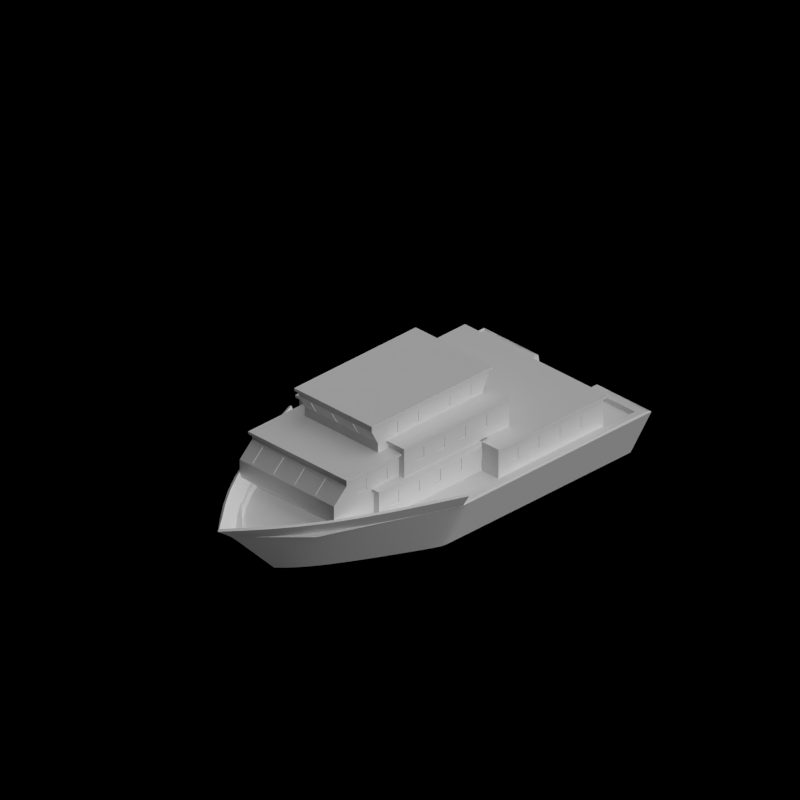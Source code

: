# Source: ships_toyland.blend  (saved by Blender 2.63.0; exported with 4.5.12 LTS)
import bpy
from mathutils import Matrix  # noqa: F401  (used for matrix-valued properties, if any)

bpy.ops.wm.read_factory_settings(use_empty=True)
scene = bpy.context.scene
scene.name = 'Scene'

# ---- collections
col_collection_1 = bpy.data.collections.new('Collection 1'); scene.collection.children.link(col_collection_1)
col_collection_2 = bpy.data.collections.new('Collection 2'); scene.collection.children.link(col_collection_2)

# ---- materials (node trees are filled in below, after node groups)
mat_toyland_black = bpy.data.materials.new('Toyland_Black')
mat_toyland_red = bpy.data.materials.new('Toyland_Red')
mat_toyland_cc = bpy.data.materials.new('Toyland_CC')
mat_toyland_greylight = bpy.data.materials.new('Toyland_GreyLight')
mat_paint_red = bpy.data.materials.new('Paint_Red')

# ---- material node trees

# ---- world
world_world = bpy.data.worlds.new('World'); scene.world = world_world
world_world.color = (0.0, 0.0, 0.0)
world_world.use_sun_shadow = False
world_world.sun_shadow_jitter_overblur = 0.0
world_world.cycles.sampling_method = 'MANUAL'
world_world.cycles.sample_map_resolution = 256
world_world.light_settings.ao_factor = 0.5

# ---- cameras
cam_camera = bpy.data.cameras.new('Camera')
cam_camera.type = 'ORTHO'
cam_camera.clip_end = 100.0
cam_camera.lens = 35.0
cam_camera.sensor_width = 32.0
cam_camera.sensor_height = 18.0
cam_camera.ortho_scale = 2.7
cam_camera.dof.focus_distance = 0.0
cam_camera.dof.aperture_fstop = 128.0

# ---- lights
light_lamp = bpy.data.lights.new('Lamp', 'SUN')
light_lamp.transmission_factor = 0.0
light_lamp.cutoff_distance = 30.0
light_lamp.use_shadow = False
light_lamp.angle = 1.571
light_lamp.energy = 1.0
light_lamp.shadow_buffer_clip_start = 1.001
light_lamp.shadow_soft_size = 1.0
light_lamp.shadow_cascade_max_distance = 1000.0
light_lamp.cycles.use_multiple_importance_sampling = False
light_lamp_001 = bpy.data.lights.new('Lamp.001', 'SUN')
light_lamp_001.transmission_factor = 0.0
light_lamp_001.cutoff_distance = 30.0
light_lamp_001.angle = 1.571
light_lamp_001.energy = 1.0
light_lamp_001.shadow_buffer_clip_start = 1.001
light_lamp_001.shadow_soft_size = 1.0
light_lamp_001.shadow_cascade_max_distance = 1000.0
light_lamp_001.cycles.use_multiple_importance_sampling = False

# ---- meshes
me_cube_012 = bpy.data.meshes.new('Cube.012')
me_cube_012.from_pydata([(0.28, 1.0, 1.28), (2.98e-08, 1.0, 1.28), (0.4, 1.0, 0.72), (0.4, -1.0, 0.72), (0.08, 1.0, 1.28), (0.4, 1.0, 1.28), (0.4, -1.0, 1.28), (0.28, -1.0, 1.28), (0.08, -1.0, 1.28), (2.98e-08, -1.0, 1.28), (0.4, 0.4, 0.72), (0.4, 0.2, 0.72), (0.4, 4.53e-08, 0.72), (0.4, -0.2, 0.72), (0.4, -0.6, 1.28), (0.4, -0.4, 1.28), (0.4, -0.2, 1.28), (0.4, 4.53e-08, 1.28), (0.28, -1.0, 0.72), (0.08, -1.0, 0.72), (2.98e-08, -1.0, 0.72), (0.4, -0.4, 0.72), (0.4, -0.6, 0.72), (0.4, -0.8, 0.72), (0.4, -0.8, 1.28), (0.4, 0.2, 1.28), (0.4, 0.4, 1.28), (0.4, 0.6, 1.28), (0.4, 0.8, 1.28), (0.28, 1.0, 0.72), (0.08, 1.0, 0.72), (2.98e-08, 1.0, 0.72), (0.4, 0.8, 0.72), (0.4, 0.6, 0.72), (0.28, 0.8, 0.72), (0.28, 0.6, 0.72), (0.28, 0.4, 0.72), (0.28, 0.2, 0.72), (0.28, 3.926e-08, 0.72), (0.28, -0.2, 0.72), (0.28, -0.4, 0.72), (0.28, -0.6, 0.72), (0.28, -0.8, 0.72), (2.98e-08, 0.8, 0.72), (2.98e-08, 0.6, 0.72), (2.98e-08, 0.4, 0.72), (2.98e-08, 0.2, 0.72), (2.98e-08, 3.02e-08, 0.72), (2.98e-08, -0.2, 0.72), (2.98e-08, -0.4, 0.72), (2.98e-08, -0.6, 0.72), (2.98e-08, -0.8, 0.72), (0.08, 0.8, 0.72), (0.08, 0.6, 0.72), (0.08, 0.4, 0.72), (0.08, 0.2, 0.72), (0.08, 3.926e-08, 0.72), (0.08, -0.2, 0.72), (0.08, -0.4, 0.72), (0.08, -0.6, 0.72), (0.08, -0.8, 0.72), (0.4, 1.0, 0.98), (0.4, -1.0, 0.98), (0.28, 1.0, 0.98), (2.98e-08, 1.0, 0.98), (0.08, 1.0, 0.98), (0.08, -1.0, 0.98), (0.28, -1.0, 0.98), (2.98e-08, -1.0, 0.98), (0.4, 0.8, 0.98), (0.4, 0.6, 0.98), (0.4, 0.4, 0.98), (0.4, 0.2, 0.98), (0.4, 4.53e-08, 0.98), (0.4, -0.2, 0.98), (0.4, -0.4, 0.98), (0.4, -0.6, 0.98), (0.4, -0.8, 0.98), (2.98e-08, -1.0, 1.2), (0.28, -1.0, 1.2), (0.08, -1.0, 1.2), (0.4, -0.6, 1.2), (0.4, -0.4, 1.2), (0.4, -0.2, 1.2), (0.4, 4.53e-08, 1.2), (0.4, 0.2, 1.2), (0.4, 0.4, 1.2), (0.4, 0.6, 1.2), (0.4, 0.8, 1.2), (0.4, -1.0, 1.2), (0.4, 1.0, 1.2), (0.4, -0.8, 1.2), (0.08, 1.0, 1.2), (2.98e-08, 1.0, 1.2), (0.28, 1.0, 1.2), (0.26, 1.0, 1.002), (0.1, 1.0, 1.002), (0.1, -1.0, 1.002), (0.26, -1.0, 1.002), (0.4, 0.58, 1.002), (0.4, 0.42, 1.002), (0.4, 0.18, 1.002), (0.4, 0.02, 1.002), (0.4, -0.22, 1.002), (0.4, -0.38, 1.002), (0.4, -0.62, 1.002), (0.4, -0.78, 1.002), (0.26, -1.0, 1.178), (0.1, -1.0, 1.178), (0.4, -0.62, 1.178), (0.4, -0.38, 1.178), (0.4, -0.22, 1.178), (0.4, 0.02, 1.178), (0.4, 0.18, 1.178), (0.4, 0.42, 1.178), (0.4, 0.58, 1.178), (0.4, -0.78, 1.178), (0.1, 1.0, 1.178), (0.26, 1.0, 1.178), (0.1, -0.992, 1.002), (0.26, -0.992, 1.002), (0.26, -0.992, 1.178), (0.1, -0.992, 1.178), (0.392, 0.58, 1.002), (0.392, 0.42, 1.002), (0.392, 0.18, 1.002), (0.392, 0.02, 1.002), (0.392, -0.22, 1.002), (0.392, -0.38, 1.002), (0.392, -0.62, 1.002), (0.392, -0.78, 1.002), (0.392, -0.62, 1.178), (0.392, -0.38, 1.178), (0.392, -0.22, 1.178), (0.392, 0.02, 1.178), (0.392, 0.18, 1.178), (0.392, 0.42, 1.178), (0.392, 0.58, 1.178), (0.392, -0.78, 1.178), (0.26, 0.992, 1.002), (0.1, 0.992, 1.002), (0.1, 0.992, 1.178), (0.26, 0.992, 1.178), (0.32, 1.04, 1.28), (0.0, 1.04, 1.28), (0.08, 1.04, 1.28), (0.44, 1.04, 1.28), (0.44, -1.04, 1.28), (0.32, -1.04, 1.28), (0.08, -1.04, 1.28), (0.0, -1.04, 1.28), (0.44, -0.64, 1.28), (0.44, -0.4, 1.28), (0.44, -0.2, 1.28), (0.44, 1.55e-08, 1.28), (0.44, -0.84, 1.28), (0.44, 0.2, 1.28), (0.44, 0.4, 1.28), (0.44, 0.64, 1.28), (0.44, 0.84, 1.28), (0.32, 1.04, 1.32), (0.0, 1.04, 1.32), (0.08, 1.04, 1.32), (0.44, 1.04, 1.32), (0.44, -1.04, 1.32), (0.32, -1.04, 1.32), (0.08, -1.04, 1.32), (0.0, -1.04, 1.32), (0.44, -0.64, 1.32), (0.44, -0.4, 1.32), (0.44, -0.2, 1.32), (0.44, 1.55e-08, 1.32), (0.44, -0.84, 1.32), (0.44, 0.2, 1.32), (0.44, 0.4, 1.32), (0.44, 0.64, 1.32), (0.44, 0.84, 1.32), (0.08, 0.84, 1.32), (0.08, 0.64, 1.32), (0.08, 0.4, 1.32), (0.08, 0.2, 1.32), (0.08, 9.457e-09, 1.32), (0.08, -0.2, 1.32), (0.08, -0.4, 1.32), (0.08, -0.64, 1.32), (0.08, -0.84, 1.32), (0.32, 0.84, 1.32), (0.32, 0.64, 1.32), (0.32, 0.4, 1.32), (0.32, 0.2, 1.32), (0.32, 9.457e-09, 1.32), (0.32, -0.2, 1.32), (0.32, -0.4, 1.32), (0.32, -0.64, 1.32), (0.32, -0.84, 1.32), (0.0, 0.84, 1.32), (0.0, 0.64, 1.32), (0.0, 0.4, 1.32), (0.0, 0.2, 1.32), (0.0, 3.968e-10, 1.32), (0.0, -0.2, 1.32), (0.0, -0.4, 1.32), (0.0, -0.64, 1.32), (0.0, -0.84, 1.32)], [], [(63, 61, 2, 29), (77, 62, 3, 23), (64, 65, 30, 31), (34, 29, 2, 32), (65, 63, 29, 30), (52, 30, 29, 34), (67, 66, 19, 18), (66, 68, 20, 19), (62, 67, 18, 3), (43, 31, 30, 52), (61, 69, 32, 2), (69, 70, 33, 32), (70, 71, 10, 33), (71, 72, 11, 10), (72, 73, 12, 11), (73, 74, 13, 12), (74, 75, 21, 13), (75, 76, 22, 21), (76, 77, 23, 22), (18, 42, 23, 3), (42, 41, 22, 23), (41, 40, 21, 22), (40, 39, 13, 21), (39, 38, 12, 13), (38, 37, 11, 12), (37, 36, 10, 11), (36, 35, 33, 10), (35, 34, 32, 33), (19, 60, 42, 18), (60, 59, 41, 42), (59, 58, 40, 41), (58, 57, 39, 40), (57, 56, 38, 39), (56, 55, 37, 38), (55, 54, 36, 37), (54, 53, 35, 36), (53, 52, 34, 35), (20, 51, 60, 19), (51, 50, 59, 60), (50, 49, 58, 59), (49, 48, 57, 58), (48, 47, 56, 57), (47, 46, 55, 56), (46, 45, 54, 55), (45, 44, 53, 54), (44, 43, 52, 53), (149, 150, 9, 8), (24, 14, 151, 155), (28, 5, 146, 159), (4, 1, 144, 145), (15, 16, 153, 152), (27, 28, 159, 158), (143, 146, 5, 0), (7, 6, 147, 148), (17, 25, 156, 154), (25, 26, 157, 156), (148, 149, 8, 7), (16, 17, 154, 153), (155, 147, 6, 24), (0, 4, 145, 143), (14, 15, 152, 151), (26, 27, 158, 157), (94, 90, 61, 63), (91, 89, 62, 77), (93, 92, 65, 64), (73, 72, 101, 102), (94, 63, 95, 118), (80, 78, 68, 66), (89, 79, 67, 62), (90, 88, 69, 61), (88, 87, 70, 69), (111, 103, 74, 83), (86, 85, 72, 71), (115, 99, 70, 87), (84, 83, 74, 73), (82, 81, 76, 75), (1, 4, 92, 93), (26, 25, 85, 86), (28, 27, 87, 88), (17, 16, 83, 84), (14, 24, 91, 81), (6, 7, 79, 89), (4, 0, 94, 92), (25, 17, 84, 85), (7, 8, 80, 79), (0, 5, 90, 94), (5, 28, 88, 90), (16, 15, 82, 83), (24, 6, 89, 91), (27, 26, 86, 87), (8, 9, 78, 80), (15, 14, 81, 82), (118, 95, 139, 142), (108, 97, 119, 122), (134, 135, 113, 112), (102, 101, 125, 126), (135, 125, 101, 113), (100, 99, 123, 124), (114, 115, 87, 86), (84, 73, 102, 112), (80, 66, 97, 108), (118, 117, 92, 94), (86, 71, 100, 114), (82, 75, 104, 110), (75, 74, 103, 104), (91, 77, 106, 116), (116, 109, 81, 91), (112, 113, 85, 84), (107, 98, 67, 79), (108, 107, 79, 80), (117, 96, 65, 92), (71, 70, 99, 100), (66, 67, 98, 97), (63, 65, 96, 95), (113, 101, 72, 85), (110, 111, 83, 82), (109, 105, 76, 81), (77, 76, 105, 106), (121, 122, 119, 120), (122, 121, 107, 108), (121, 120, 98, 107), (97, 98, 120, 119), (137, 136, 124, 123), (135, 134, 126, 125), (133, 132, 128, 127), (131, 138, 130, 129), (137, 123, 99, 115), (131, 129, 105, 109), (104, 103, 127, 128), (132, 133, 111, 110), (114, 100, 124, 136), (133, 127, 103, 111), (106, 105, 129, 130), (136, 137, 115, 114), (112, 102, 126, 134), (116, 106, 130, 138), (110, 104, 128, 132), (138, 131, 109, 116), (141, 142, 139, 140), (141, 140, 96, 117), (95, 96, 140, 139), (142, 141, 117, 118), (172, 164, 147, 155), (154, 156, 173, 171), (145, 144, 161, 162), (157, 158, 175, 174), (165, 166, 149, 148), (153, 154, 171, 170), (160, 163, 146, 143), (148, 147, 164, 165), (159, 146, 163, 176), (151, 152, 169, 168), (143, 145, 162, 160), (158, 159, 176, 175), (166, 167, 150, 149), (155, 151, 168, 172), (156, 157, 174, 173), (152, 153, 170, 169), (176, 163, 160, 186), (186, 160, 162, 177), (177, 162, 161, 195), (164, 172, 194, 165), (172, 168, 193, 194), (168, 169, 192, 193), (169, 170, 191, 192), (170, 171, 190, 191), (171, 173, 189, 190), (173, 174, 188, 189), (174, 175, 187, 188), (175, 176, 186, 187), (165, 194, 185, 166), (194, 193, 184, 185), (193, 192, 183, 184), (192, 191, 182, 183), (191, 190, 181, 182), (190, 189, 180, 181), (189, 188, 179, 180), (188, 187, 178, 179), (187, 186, 177, 178), (166, 185, 203, 167), (185, 184, 202, 203), (184, 183, 201, 202), (183, 182, 200, 201), (182, 181, 199, 200), (181, 180, 198, 199), (180, 179, 197, 198), (179, 178, 196, 197), (178, 177, 195, 196)])
me_cube_012.polygons.foreach_set('material_index', [3, 3, 3, 3, 3, 3, 3, 3, 3, 3, 3, 3, 3, 3, 3, 3, 3, 3, 3, 3, 3, 3, 3, 3, 3, 3, 3, 3, 3, 3, 3, 3, 3, 3, 3, 3, 3, 3, 3, 3, 3, 3, 3, 3, 3, 3, 1, 1, 1, 1, 1, 1, 1, 1, 1, 1, 1, 1, 1, 1, 1, 1, 2, 2, 2, 0, 0, 2, 2, 2, 2, 0, 2, 0, 2, 2, 3, 3, 3, 3, 3, 3, 3, 3, 3, 3, 3, 3, 3, 3, 3, 3, 0, 0, 0, 0, 0, 0, 0, 0, 0, 0, 0, 0, 0, 0, 0, 0, 0, 0, 0, 0, 0, 0, 0, 0, 0, 0, 4, 0, 0, 0, 4, 4, 4, 4, 0, 0, 0, 0, 0, 0, 0, 0, 0, 0, 0, 0, 4, 0, 0, 0, 1, 1, 1, 1, 1, 1, 1, 1, 1, 1, 1, 1, 1, 1, 1, 1, 1, 1, 1, 1, 1, 1, 1, 1, 1, 1, 1, 1, 1, 1, 1, 1, 1, 1, 1, 1, 1, 1, 1, 1, 1, 1, 1, 1, 1, 1])
me_cube_012.materials.append(mat_toyland_black)
me_cube_012.materials.append(mat_toyland_red)
me_cube_012.materials.append(mat_toyland_cc)
me_cube_012.materials.append(mat_toyland_greylight)
me_cube_012.materials.append(mat_toyland_cc)
me_cube_012.use_remesh_preserve_volume = False
me_cube_012.use_remesh_preserve_attributes = False
me_cube_012.use_mirror_vertex_groups = False
me_cube_012.update()
me_cube_011 = bpy.data.meshes.new('Cube.011')
me_cube_011.from_pydata([(0.28, 0.6, 1.28), (0.0, 0.6, 1.28), (0.36, -0.8, 0.76), (0.08, 0.6, 1.28), (0.48, -0.8, 1.28), (0.28, -0.8, 1.28), (0.08, -0.8, 1.28), (5.96e-08, -0.8, 1.28), (0.36, 0.2, 0.76), (0.36, 0.2, 0.76), (0.36, 0.2, 0.76), (0.36, 2.173e-08, 0.76), (0.48, -0.4, 1.28), (0.48, -0.2, 1.28), (0.48, 2.436e-08, 1.28), (0.48, 0.2, 1.28), (0.28, -0.8, 0.76), (0.08, -0.8, 0.76), (5.96e-08, -0.8, 0.76), (0.36, -0.2, 0.76), (0.36, -0.4, 0.76), (0.36, -0.6, 0.76), (0.48, -0.6, 1.28), (0.48, 0.2, 1.28), (0.48, 0.2, 1.28), (0.48, 0.4, 1.28), (0.48, 0.6, 1.28), (0.08, 0.6, 0.76), (0.0, 0.6, 0.76), (0.36, 0.6, 0.76), (0.36, 0.4, 0.76), (0.28, 0.6, 0.76), (0.28, 0.4, 0.76), (0.28, 0.2, 0.76), (0.28, 0.2, 0.76), (0.28, 0.2, 0.76), (0.28, 2.436e-08, 0.76), (0.28, -0.2, 0.76), (0.28, -0.4, 0.76), (0.28, -0.6, 0.76), (2.98e-08, 0.4, 0.76), (0.0, 0.2, 0.76), (2.98e-08, 0.2, 0.76), (5.96e-08, 0.2, 0.76), (5.96e-08, 1.53e-08, 0.76), (5.96e-08, -0.2, 0.76), (5.96e-08, -0.4, 0.76), (5.96e-08, -0.6, 0.76), (0.08, 0.4, 0.76), (0.08, 0.2, 0.76), (0.08, 0.2, 0.76), (0.08, 0.2, 0.76), (0.08, 2.436e-08, 0.76), (0.08, -0.2, 0.76), (0.08, -0.4, 0.76), (0.08, -0.6, 0.76), (0.36, -0.8, 0.98), (0.28, 0.6, 0.98), (0.0, 0.6, 0.98), (0.08, 0.6, 0.98), (0.08, -0.8, 0.98), (0.28, -0.8, 0.98), (5.96e-08, -0.8, 0.98), (0.36, 0.6, 0.98), (0.36, 0.4, 0.98), (0.36, 0.2, 0.98), (0.36, 0.2, 0.98), (0.36, 0.2, 0.98), (0.36, 2.173e-08, 0.98), (0.36, -0.2, 0.98), (0.36, -0.4, 0.98), (0.36, -0.6, 0.98), (5.96e-08, -0.8, 1.2), (0.28, -0.8, 1.2), (0.08, -0.8, 1.2), (0.48, -0.4, 1.2), (0.48, -0.2, 1.2), (0.48, 2.436e-08, 1.2), (0.48, 0.2, 1.2), (0.48, 0.2, 1.2), (0.48, 0.2, 1.2), (0.48, 0.4, 1.2), (0.48, -0.8, 1.2), (0.48, 0.6, 1.2), (0.48, -0.6, 1.2), (0.08, 0.6, 1.2), (0.0, 0.6, 1.2), (0.28, 0.6, 1.2), (0.26, 0.6, 1.002), (0.1, 0.6, 1.002), (0.1, -0.8, 1.002), (0.26, -0.8, 1.002), (0.26, -0.8, 1.178), (0.1, -0.8, 1.178), (0.1, 0.6, 1.178), (0.26, 0.6, 1.178), (0.1, -0.792, 1.002), (0.26, -0.792, 1.002), (0.26, -0.792, 1.178), (0.1, -0.792, 1.178), (0.26, 0.592, 1.002), (0.1, 0.592, 1.002), (0.1, 0.592, 1.178), (0.26, 0.592, 1.178), (0.32, 0.64, 1.28), (-2.98e-08, 0.64, 1.28), (0.08, 0.64, 1.28), (0.52, -0.84, 1.28), (0.32, -0.84, 1.28), (0.08, -0.84, 1.28), (2.98e-08, -0.84, 1.28), (0.52, -0.44, 1.28), (0.52, -0.2, 1.28), (0.52, 9.457e-09, 1.28), (0.52, 0.2, 1.28), (0.52, -0.64, 1.28), (0.52, 0.2, 1.28), (0.52, 0.2, 1.28), (0.52, 0.44, 1.28), (0.52, 0.64, 1.28), (-2.98e-08, 0.64, 1.32), (0.08, 0.64, 1.32), (0.52, 0.64, 1.32), (0.52, -0.84, 1.32), (0.32, -0.84, 1.32), (0.08, -0.84, 1.32), (2.98e-08, -0.84, 1.32), (0.52, -0.44, 1.32), (0.52, -0.2, 1.32), (0.52, 9.457e-09, 1.32), (0.52, 0.2, 1.32), (0.52, -0.64, 1.32), (0.52, 0.2, 1.32), (0.52, 0.2, 1.32), (0.52, 0.44, 1.32), (0.08, 0.44, 1.32), (0.08, 0.2, 1.32), (0.08, 0.2, 1.32), (0.08, 0.2, 1.32), (0.08, 9.457e-09, 1.32), (0.08, -0.2, 1.32), (0.08, -0.44, 1.32), (0.08, -0.64, 1.32), (0.32, 0.64, 1.32), (0.32, 0.44, 1.32), (0.32, 0.2, 1.32), (0.32, 0.2, 1.32), (0.32, 0.2, 1.32), (0.32, 9.457e-09, 1.32), (0.32, -0.2, 1.32), (0.32, -0.44, 1.32), (0.32, -0.64, 1.32), (0.0, 0.44, 1.32), (0.0, 0.2, 1.32), (0.0, 0.2, 1.32), (0.0, 0.2, 1.32), (2.98e-08, 3.968e-10, 1.32), (2.98e-08, -0.2, 1.32), (2.98e-08, -0.44, 1.32), (2.98e-08, -0.64, 1.32), (0.372, 0.38, 1.002), (0.372, 0.22, 1.002), (0.372, -0.02, 1.002), (0.372, -0.18, 1.002), (0.372, -0.42, 1.002), (0.372, -0.58, 1.002), (0.468, -0.42, 1.178), (0.468, -0.18, 1.178), (0.468, -0.02, 1.178), (0.468, 0.22, 1.178), (0.468, 0.38, 1.178), (0.468, -0.58, 1.178), (0.365, 0.38, 1.006), (0.365, 0.22, 1.006), (0.365, -0.02, 1.006), (0.365, -0.18, 1.006), (0.365, -0.42, 1.006), (0.365, -0.58, 1.006), (0.461, -0.42, 1.182), (0.461, -0.18, 1.182), (0.461, -0.02, 1.182), (0.461, 0.22, 1.182), (0.461, 0.38, 1.182), (0.461, -0.58, 1.182)], [], [(71, 56, 2, 21), (58, 59, 27, 28), (61, 60, 17, 16), (60, 62, 18, 17), (56, 61, 16, 2), (63, 64, 30, 29), (64, 65, 8, 30), (65, 66, 9, 8), (66, 67, 10, 9), (67, 68, 11, 10), (68, 69, 19, 11), (69, 70, 20, 19), (70, 71, 21, 20), (16, 39, 21, 2), (39, 38, 20, 21), (38, 37, 19, 20), (37, 36, 11, 19), (36, 35, 10, 11), (35, 34, 9, 10), (34, 33, 8, 9), (33, 32, 30, 8), (32, 31, 29, 30), (17, 55, 39, 16), (55, 54, 38, 39), (54, 53, 37, 38), (53, 52, 36, 37), (52, 51, 35, 36), (51, 50, 34, 35), (50, 49, 33, 34), (49, 48, 32, 33), (18, 47, 55, 17), (47, 46, 54, 55), (46, 45, 53, 54), (45, 44, 52, 53), (44, 43, 51, 52), (43, 42, 50, 51), (42, 41, 49, 50), (41, 40, 48, 49), (109, 110, 7, 6), (22, 12, 111, 115), (3, 1, 105, 106), (13, 14, 113, 112), (25, 26, 119, 118), (5, 4, 107, 108), (15, 23, 116, 114), (23, 24, 117, 116), (108, 109, 6, 5), (14, 15, 114, 113), (115, 107, 4, 22), (0, 3, 106, 104), (12, 13, 112, 111), (24, 25, 118, 117), (84, 82, 56, 71), (86, 85, 59, 58), (87, 57, 88, 95), (74, 72, 62, 60), (82, 73, 61, 56), (80, 79, 66, 65), (78, 77, 68, 67), (76, 75, 70, 69), (1, 3, 85, 86), (24, 23, 79, 80), (15, 14, 77, 78), (12, 22, 84, 75), (4, 5, 73, 82), (3, 0, 87, 85), (23, 15, 78, 79), (5, 6, 74, 73), (14, 13, 76, 77), (22, 4, 82, 84), (25, 24, 80, 81), (6, 7, 72, 74), (13, 12, 75, 76), (95, 88, 100, 103), (93, 90, 96, 99), (74, 60, 90, 93), (95, 94, 85, 87), (92, 91, 61, 73), (93, 92, 73, 74), (94, 89, 59, 85), (60, 61, 91, 90), (57, 59, 89, 88), (71, 70, 164, 165), (78, 67, 66, 79), (167, 168, 77, 76), (168, 162, 68, 77), (98, 99, 96, 97), (99, 98, 92, 93), (98, 97, 91, 92), (90, 91, 97, 96), (102, 103, 100, 101), (102, 101, 89, 94), (88, 89, 101, 100), (103, 102, 94, 95), (131, 123, 107, 115), (114, 116, 132, 130), (106, 105, 120, 121), (117, 118, 134, 133), (124, 125, 109, 108), (113, 114, 130, 129), (108, 107, 123, 124), (111, 112, 128, 127), (125, 126, 110, 109), (115, 111, 127, 131), (116, 117, 133, 132), (112, 113, 129, 128), (123, 131, 151, 124), (131, 127, 150, 151), (127, 128, 149, 150), (128, 129, 148, 149), (129, 130, 147, 148), (130, 132, 146, 147), (132, 133, 145, 146), (133, 134, 144, 145), (124, 151, 142, 125), (151, 150, 141, 142), (150, 149, 140, 141), (149, 148, 139, 140), (148, 147, 138, 139), (147, 146, 137, 138), (146, 145, 136, 137), (145, 144, 135, 136), (125, 142, 159, 126), (142, 141, 158, 159), (141, 140, 157, 158), (140, 139, 156, 157), (139, 138, 155, 156), (138, 137, 154, 155), (137, 136, 153, 154), (136, 135, 152, 153), (57, 63, 29, 31), (59, 57, 31, 27), (48, 27, 31, 32), (40, 28, 27, 48), (104, 119, 26, 0), (87, 83, 63, 57), (83, 81, 64, 63), (26, 25, 81, 83), (0, 26, 83, 87), (143, 122, 119, 104), (104, 106, 121, 143), (118, 119, 122, 134), (134, 122, 143, 144), (144, 143, 121, 135), (135, 121, 120, 152), (171, 165, 177, 183), (178, 176, 164, 166), (181, 182, 170, 169), (65, 64, 160, 161), (84, 71, 165, 171), (169, 170, 81, 80), (76, 69, 163, 167), (171, 166, 75, 84), (69, 68, 162, 163), (170, 160, 64, 81), (166, 164, 70, 75), (80, 65, 161, 169), (181, 173, 172, 182), (183, 177, 176, 178), (179, 175, 174, 180), (180, 174, 162, 168), (179, 180, 168, 167), (167, 163, 175, 179), (183, 178, 166, 171), (161, 160, 172, 173), (182, 172, 160, 170), (163, 162, 174, 175), (169, 161, 173, 181), (165, 164, 176, 177)])
me_cube_011.polygons.foreach_set('material_index', [3, 3, 3, 3, 3, 3, 3, 3, 3, 3, 3, 3, 3, 3, 3, 3, 3, 3, 3, 3, 3, 3, 3, 3, 3, 3, 3, 3, 3, 3, 3, 3, 3, 3, 3, 3, 3, 3, 1, 1, 1, 1, 1, 1, 1, 1, 1, 1, 1, 1, 1, 1, 2, 2, 0, 2, 2, 2, 2, 2, 3, 3, 3, 3, 3, 3, 3, 3, 3, 3, 3, 3, 3, 0, 0, 0, 0, 0, 0, 0, 0, 0, 0, 0, 0, 0, 4, 0, 0, 0, 4, 0, 0, 0, 1, 1, 1, 1, 1, 1, 1, 1, 1, 1, 1, 1, 1, 1, 1, 1, 1, 1, 1, 1, 1, 1, 1, 1, 1, 1, 1, 1, 1, 1, 1, 1, 1, 1, 1, 1, 3, 3, 3, 3, 1, 2, 2, 3, 3, 1, 1, 1, 1, 1, 1, 0, 0, 0, 0, 0, 0, 0, 0, 0, 0, 0, 0, 4, 4, 4, 0, 0, 0, 0, 0, 0, 0, 0, 0])
me_cube_011.materials.append(mat_toyland_black)
me_cube_011.materials.append(mat_toyland_red)
me_cube_011.materials.append(mat_toyland_cc)
me_cube_011.materials.append(mat_toyland_greylight)
me_cube_011.materials.append(mat_toyland_cc)
me_cube_011.use_remesh_preserve_volume = False
me_cube_011.use_remesh_preserve_attributes = False
me_cube_011.use_mirror_vertex_groups = False
me_cube_011.update()
me_cube_010 = bpy.data.meshes.new('Cube.010')
me_cube_010.from_pydata([(0.0, 1.2, 0.22), (0.0, 1.16, -2.235e-08), (0.3, 1.16, -2.235e-08), (0.3, -0.7, -2.235e-08), (0.3, 0.4, -2.235e-08), (0.4, 0.4, 0.22), (0.4, 1.2, 0.22), (0.4, -0.7, 0.22), (0.3, -1.49e-08, -2.235e-08), (0.4, -1.49e-08, 0.22), (0.0, -1.3, 0.22), (0.0, -1.27, -2.235e-08), (0.1, 1.16, -2.235e-08), (0.2, -1.2, 0.22), (0.14, 1.2, 0.22), (0.1, -1.17, -2.235e-08), (0.43, -0.7, 0.27), (0.0, -1.37, 0.27), (0.23, -1.2, 0.27), (0.0, -1.335, 0.245), (0.215, -1.2, 0.245), (0.415, -0.7, 0.245), (0.389, 0.4, 0.198), (0.389, 1.2, 0.198), (0.389, -0.7, 0.198), (0.0, -1.278, 0.198), (0.0, 1.2, 0.198), (0.14, 1.2, 0.2), (0.189, -1.189, 0.198), (0.389, -1.49e-08, 0.198), (0.4, -0.69, 0.22), (0.3, -0.69, -2.235e-08), (0.389, -0.69, 0.198)], [], [(27, 23, 2, 12), (32, 24, 3, 31), (28, 25, 11, 15), (23, 22, 4, 2), (24, 28, 15, 3), (22, 29, 8, 4), (20, 19, 10, 13), (20, 21, 16, 18), (18, 17, 19, 20), (13, 7, 21, 20), (14, 6, 23, 27), (30, 7, 24, 32), (13, 10, 25, 28), (6, 5, 22, 23), (7, 13, 28, 24), (5, 9, 29, 22), (27, 12, 1, 26), (14, 27, 26, 0), (29, 32, 31, 8), (9, 30, 32, 29)])
me_cube_010.polygons.foreach_set('use_smooth', [True] * 20)
me_cube_010.polygons.foreach_set('material_index', [0, 0, 0, 0, 0, 0, 1, 2, 2, 1, 2, 2, 0, 2, 0, 2, 0, 2, 0, 2])
_k = {(6, 14): 1.0, (2, 23): 1.0, (7, 30): 1.0, (2, 4): 1.0, (4, 8): 1.0, (3, 15): 1.0, (3, 31): 1.0, (2, 12): 1.0, (5, 6): 1.0, (5, 9): 1.0, (11, 25): 1.0, (1, 26): 1.0, (12, 27): 1.0, (11, 15): 1.0, (16, 18): 1.0, (17, 18): 1.0, (10, 19): 1.0, (16, 21): 1.0, (17, 19): 1.0, (7, 21): 1.0, (6, 23): 1.0, (10, 25): 1.0, (0, 26): 1.0, (14, 27): 1.0, (0, 14): 1.0, (1, 12): 1.0, (9, 30): 1.0, (8, 31): 1.0}
me_cube_010.attributes.new('crease_edge', 'FLOAT', 'EDGE').data.foreach_set('value', [_k.get((min(e.vertices), max(e.vertices)), 0.0) for e in me_cube_010.edges])
me_cube_010.materials.append(mat_toyland_cc)
me_cube_010.materials.append(mat_toyland_red)
me_cube_010.materials.append(mat_toyland_greylight)
me_cube_010.use_remesh_preserve_volume = False
me_cube_010.use_remesh_preserve_attributes = False
me_cube_010.use_mirror_vertex_groups = False
me_cube_010.update()
me_cube_009 = bpy.data.meshes.new('Cube.009')
me_cube_009.from_pydata([(0.0, 1.2, 0.2), (0.4, 0.4, 0.2), (0.4, 1.2, 0.2), (0.4, -0.7, 0.2), (0.4, -1.49e-08, 0.2), (0.0, -1.3, 0.2), (0.2, -1.2, 0.2), (0.1667, 1.2, 0.2), (0.0, 1.16, 0.2), (0.36, 0.4, 0.18), (0.1667, 1.16, 0.2), (0.1667, 1.16, 0.18), (0.36, 0.4, 0.2), (0.36, 1.16, 0.2), (1.252e-09, 1.16, 0.18), (0.36, -1.49e-08, 0.2), (0.36, -0.7, 0.2), (0.0, -1.25, 0.2), (0.18, -1.18, 0.2), (0.36, 1.16, 0.18), (0.36, -1.49e-08, 0.18), (0.36, -0.7, 0.18), (1.252e-09, -1.25, 0.18), (0.18, -1.18, 0.18), (0.4, -0.69, 0.2), (0.36, -0.69, 0.2), (0.36, -0.69, 0.18)], [], [(15, 12, 1, 4), (12, 13, 2, 1), (18, 17, 5, 6), (18, 16, 3, 6), (25, 16, 3, 24), (10, 13, 19, 11), (23, 21, 16, 18), (9, 19, 13, 12), (25, 16, 21, 26), (18, 17, 22, 23), (20, 9, 12, 15), (10, 8, 0, 7), (11, 19, 9, 20, 26, 21, 23, 22, 14), (11, 14, 8, 10), (10, 13, 2, 7), (15, 25, 24, 4), (15, 25, 26, 20)])
_k = {(0, 7): 1.0, (3, 24): 1.0, (3, 6): 1.0, (1, 2): 1.0, (1, 4): 1.0, (5, 6): 1.0, (0, 8): 1.0, (22, 23): 1.0, (21, 23): 1.0, (14, 22): 1.0, (9, 20): 1.0, (9, 19): 1.0, (12, 13): 1.0, (12, 15): 1.0, (2, 13): 1.0, (16, 18): 1.0, (17, 18): 1.0, (5, 17): 1.0, (10, 13): 1.0, (16, 25): 1.0, (11, 19): 1.0, (21, 26): 1.0, (8, 14): 1.0, (17, 22): 1.0, (10, 11): 1.0, (13, 19): 1.0, (2, 7): 1.0, (8, 10): 1.0, (7, 10): 1.0, (11, 14): 1.0, (4, 24): 1.0, (15, 25): 1.0, (20, 26): 1.0}
me_cube_009.attributes.new('crease_edge', 'FLOAT', 'EDGE').data.foreach_set('value', [_k.get((min(e.vertices), max(e.vertices)), 0.0) for e in me_cube_009.edges])
me_cube_009.materials.append(mat_toyland_greylight)
me_cube_009.use_remesh_preserve_volume = False
me_cube_009.use_remesh_preserve_attributes = False
me_cube_009.use_mirror_vertex_groups = False
me_cube_009.update()
me_cube_007 = bpy.data.meshes.new('Cube.007')
me_cube_007.from_pydata([(1.12, 1.0, 1.28), (0.72, 1.0, 1.28), (1.32, 1.0, 0.72), (1.32, -1.0, 0.72), (0.52, 1.0, 1.28), (0.92, 1.0, 1.28), (1.32, 1.0, 1.28), (1.32, -1.0, 1.28), (0.0, 1.0, 1.28), (0.0, 1.0, 0.72), (0.0, -1.0, 1.28), (0.0, -1.0, 0.72), (1.12, -1.0, 1.28), (0.92, -1.0, 1.28), (0.72, -1.0, 1.28), (0.52, -1.0, 1.28), (1.32, 0.4, 0.72), (1.32, 0.2, 0.72), (1.32, 0.0, 0.72), (1.32, -0.2, 0.72), (1.32, -0.6, 1.28), (1.32, -0.4, 1.28), (1.32, -0.2, 1.28), (1.32, 0.0, 1.28), (1.12, -1.0, 0.72), (0.92, -1.0, 0.72), (0.72, -1.0, 0.72), (0.52, -1.0, 0.72), (1.32, -0.4, 0.72), (1.32, -0.6, 0.72), (1.32, -0.8, 0.72), (1.32, -0.8, 1.28), (1.32, 0.2, 1.28), (1.32, 0.4, 1.28), (1.32, 0.6, 1.28), (1.32, 0.8, 1.28), (1.12, 1.0, 0.72), (0.92, 1.0, 0.72), (0.72, 1.0, 0.72), (0.52, 1.0, 0.72), (0.0, 0.6, 0.72), (0.0, 0.8, 0.72), (1.32, 0.8, 0.72), (1.32, 0.6, 0.72), (0.0, 0.4, 0.72), (0.0, 0.2, 0.72), (0.0, 0.0, 0.72), (0.0, -0.2, 0.72), (0.0, -0.4, 0.72), (0.0, -0.6, 0.72), (0.0, -0.8, 0.72), (0.0, 0.8, 1.28), (0.0, 0.6, 1.28), (0.0, 0.0, 1.28), (0.0, -0.2, 1.28), (0.0, -0.4, 1.28), (0.0, -0.6, 1.28), (0.0, -0.8, 1.28), (1.12, 0.8, 0.72), (1.12, 0.6, 0.72), (1.12, 0.4, 0.72), (1.12, 0.2, 0.72), (1.12, 0.0, 0.72), (1.12, -0.2, 0.72), (1.12, -0.4, 0.72), (1.12, -0.6, 0.72), (1.12, -0.8, 0.72), (0.72, 0.8, 0.72), (0.72, 0.6, 0.72), (0.72, 0.4, 0.72), (0.72, 0.2, 0.72), (0.72, 0.0, 0.72), (0.72, -0.2, 0.72), (0.72, -0.4, 0.72), (0.72, -0.6, 0.72), (0.72, -0.8, 0.72), (0.52, 0.8, 0.72), (0.52, 0.6, 0.72), (0.52, 0.4, 0.72), (0.52, 0.2, 0.72), (0.52, 0.0, 0.72), (0.52, -0.2, 0.72), (0.52, -0.4, 0.72), (0.52, -0.6, 0.72), (0.52, -0.8, 0.72), (0.92, 0.8, 0.72), (0.92, 0.6, 0.72), (0.92, 0.4, 0.72), (0.92, 0.2, 0.72), (0.92, 0.0, 0.72), (0.92, -0.2, 0.72), (0.92, -0.4, 0.72), (0.92, -0.6, 0.72), (0.92, -0.8, 0.72), (1.32, 1.0, 0.98), (1.32, -1.0, 0.98), (0.0, 1.0, 0.98), (0.0, -1.0, 0.98), (1.12, 1.0, 0.98), (0.72, 1.0, 0.98), (0.52, 1.0, 0.98), (0.92, 1.0, 0.98), (0.52, -1.0, 0.98), (0.92, -1.0, 0.98), (1.12, -1.0, 0.98), (0.72, -1.0, 0.98), (1.32, 0.8, 0.98), (1.32, 0.6, 0.98), (1.32, 0.4, 0.98), (1.32, 0.2, 0.98), (1.32, 0.0, 0.98), (1.32, -0.2, 0.98), (1.32, -0.4, 0.98), (1.32, -0.6, 0.98), (1.32, -0.8, 0.98), (0.72, -1.0, 1.2), (1.12, -1.0, 1.2), (0.92, -1.0, 1.2), (0.52, -1.0, 1.2), (1.32, -0.6, 1.2), (1.32, -0.4, 1.2), (1.32, -0.2, 1.2), (1.32, 0.0, 1.2), (1.32, 0.2, 1.2), (1.32, 0.4, 1.2), (1.32, 0.6, 1.2), (1.32, 0.8, 1.2), (0.0, -1.0, 1.2), (0.0, 1.0, 1.2), (1.32, -1.0, 1.2), (1.32, 1.0, 1.2), (1.32, -0.8, 1.2), (0.92, 1.0, 1.2), (0.52, 1.0, 1.2), (0.72, 1.0, 1.2), (1.12, 1.0, 1.2), (1.1, 1.0, 1.002), (0.7, 1.0, 1.002), (0.54, 1.0, 1.002), (0.94, 1.0, 1.002), (0.54, -1.0, 1.002), (0.94, -1.0, 1.002), (1.1, -1.0, 1.002), (0.7, -1.0, 1.002), (1.32, 0.58, 1.002), (1.32, 0.42, 1.002), (1.32, 0.18, 1.002), (1.32, 0.02, 1.002), (1.32, -0.22, 1.002), (1.32, -0.38, 1.002), (1.32, -0.62, 1.002), (1.32, -0.78, 1.002), (0.7, -1.0, 1.178), (1.1, -1.0, 1.178), (0.94, -1.0, 1.178), (0.54, -1.0, 1.178), (1.32, -0.62, 1.178), (1.32, -0.38, 1.178), (1.32, -0.22, 1.178), (1.32, 0.02, 1.178), (1.32, 0.18, 1.178), (1.32, 0.42, 1.178), (1.32, 0.58, 1.178), (1.32, -0.78, 1.178), (0.94, 1.0, 1.178), (0.54, 1.0, 1.178), (0.7, 1.0, 1.178), (1.1, 1.0, 1.178), (0.54, -0.992, 1.002), (0.94, -0.992, 1.002), (1.1, -0.992, 1.002), (0.7, -0.992, 1.002), (0.7, -0.992, 1.178), (1.1, -0.992, 1.178), (0.94, -0.992, 1.178), (0.54, -0.992, 1.178), (1.312, 0.58, 1.002), (1.312, 0.42, 1.002), (1.312, 0.18, 1.002), (1.312, 0.02, 1.002), (1.312, -0.22, 1.002), (1.312, -0.38, 1.002), (1.312, -0.62, 1.002), (1.312, -0.78, 1.002), (1.312, -0.62, 1.178), (1.312, -0.38, 1.178), (1.312, -0.22, 1.178), (1.312, 0.02, 1.178), (1.312, 0.18, 1.178), (1.312, 0.42, 1.178), (1.312, 0.58, 1.178), (1.312, -0.78, 1.178), (1.1, 0.992, 1.002), (0.7, 0.992, 1.002), (0.54, 0.992, 1.002), (0.94, 0.992, 1.002), (0.94, 0.992, 1.178), (0.54, 0.992, 1.178), (0.7, 0.992, 1.178), (1.1, 0.992, 1.178), (1.16, 1.04, 1.28), (0.72, 1.04, 1.28), (0.48, 1.04, 1.28), (0.92, 1.04, 1.28), (1.36, 1.04, 1.28), (1.36, -1.04, 1.28), (0.0, 1.04, 1.28), (0.0, -1.04, 1.28), (1.16, -1.04, 1.28), (0.92, -1.04, 1.28), (0.72, -1.04, 1.28), (0.48, -1.04, 1.28), (1.36, -0.64, 1.28), (1.36, -0.4, 1.28), (1.36, -0.2, 1.28), (1.36, -2.98e-08, 1.28), (1.36, -0.84, 1.28), (1.36, 0.2, 1.28), (1.36, 0.4, 1.28), (1.36, 0.64, 1.28), (1.36, 0.84, 1.28), (0.0, 0.84, 1.28), (0.0, 0.64, 1.28), (0.0, 0.4, 1.28), (0.0, 0.2, 1.28), (0.0, -0.64, 1.28), (0.0, -0.84, 1.28), (1.16, 1.04, 1.32), (0.72, 1.04, 1.32), (0.48, 1.04, 1.32), (0.92, 1.04, 1.32), (1.36, 1.04, 1.32), (1.36, -1.04, 1.32), (0.0, 1.04, 1.32), (0.0, -1.04, 1.32), (1.16, -1.04, 1.32), (0.92, -1.04, 1.32), (0.72, -1.04, 1.32), (0.48, -1.04, 1.32), (1.36, -0.64, 1.32), (1.36, -0.4, 1.32), (1.36, -0.2, 1.32), (1.36, -2.98e-08, 1.32), (1.36, -0.84, 1.32), (1.36, 0.2, 1.32), (1.36, 0.4, 1.32), (1.36, 0.64, 1.32), (1.36, 0.84, 1.32), (0.0, 0.84, 1.32), (0.0, 0.64, 1.32), (0.0, 0.4, 1.32), (0.0, 0.2, 1.32), (0.0, -2.98e-08, 1.32), (0.0, -0.2, 1.32), (0.0, -0.4, 1.32), (0.0, -0.64, 1.32), (0.0, -0.84, 1.32), (0.48, 0.84, 1.32), (0.48, 0.64, 1.32), (0.48, 0.4, 1.32), (0.48, 0.2, 1.32), (0.48, -2.98e-08, 1.32), (0.48, -0.2, 1.32), (0.48, -0.4, 1.32), (0.48, -0.64, 1.32), (0.48, -0.84, 1.32), (0.92, 0.84, 1.32), (0.92, 0.64, 1.32), (0.92, 0.4, 1.32), (0.92, 0.2, 1.32), (0.92, -2.98e-08, 1.32), (0.92, -0.2, 1.32), (0.92, -0.4, 1.32), (0.92, -0.64, 1.32), (0.92, -0.84, 1.32), (1.16, 0.84, 1.32), (1.16, 0.64, 1.32), (1.16, 0.4, 1.32), (1.16, 0.2, 1.32), (1.16, -2.98e-08, 1.32), (1.16, -0.2, 1.32), (1.16, -0.4, 1.32), (1.16, -0.64, 1.32), (1.16, -0.84, 1.32), (0.72, 0.84, 1.32), (0.72, 0.64, 1.32), (0.72, 0.4, 1.32), (0.72, 0.2, 1.32), (0.72, -2.98e-08, 1.32), (0.72, -0.2, 1.32), (0.72, -0.4, 1.32), (0.72, -0.64, 1.32), (0.72, -0.84, 1.32)], [], [(41, 9, 39, 76), (98, 94, 2, 36), (114, 95, 3, 30), (99, 101, 37, 38), (58, 36, 2, 42), (101, 98, 36, 37), (100, 99, 38, 39), (102, 97, 11, 27), (96, 100, 39, 9), (85, 37, 36, 58), (105, 102, 27, 26), (104, 103, 25, 24), (76, 39, 38, 67), (103, 105, 26, 25), (95, 104, 24, 3), (67, 38, 37, 85), (11, 50, 84, 27), (50, 49, 83, 84), (49, 48, 82, 83), (48, 47, 81, 82), (47, 46, 80, 81), (46, 45, 79, 80), (45, 44, 78, 79), (44, 40, 77, 78), (40, 41, 76, 77), (94, 106, 42, 2), (106, 107, 43, 42), (107, 108, 16, 43), (108, 109, 17, 16), (109, 110, 18, 17), (110, 111, 19, 18), (111, 112, 28, 19), (112, 113, 29, 28), (113, 114, 30, 29), (24, 66, 30, 3), (66, 65, 29, 30), (65, 64, 28, 29), (64, 63, 19, 28), (63, 62, 18, 19), (62, 61, 17, 18), (61, 60, 16, 17), (60, 59, 43, 16), (59, 58, 42, 43), (25, 93, 66, 24), (93, 92, 65, 66), (92, 91, 64, 65), (91, 90, 63, 64), (90, 89, 62, 63), (89, 88, 61, 62), (88, 87, 60, 61), (87, 86, 59, 60), (86, 85, 58, 59), (27, 84, 75, 26), (84, 83, 74, 75), (83, 82, 73, 74), (82, 81, 72, 73), (81, 80, 71, 72), (80, 79, 70, 71), (79, 78, 69, 70), (78, 77, 68, 69), (77, 76, 67, 68), (26, 75, 93, 25), (75, 74, 92, 93), (74, 73, 91, 92), (73, 72, 90, 91), (72, 71, 89, 90), (71, 70, 88, 89), (70, 69, 87, 88), (69, 68, 86, 87), (68, 67, 85, 86), (1, 4, 202, 201), (209, 210, 14, 13), (31, 20, 212, 216), (35, 6, 204, 220), (222, 221, 51, 52), (4, 8, 206, 202), (211, 207, 10, 15), (5, 1, 201, 203), (21, 22, 214, 213), (34, 35, 220, 219), (200, 204, 6, 0), (221, 206, 8, 51), (210, 211, 15, 14), (12, 7, 205, 208), (23, 32, 217, 215), (57, 10, 207, 226), (32, 33, 218, 217), (208, 209, 13, 12), (22, 23, 215, 214), (216, 205, 7, 31), (0, 5, 203, 200), (226, 225, 56, 57), (20, 21, 213, 212), (33, 34, 219, 218), (135, 130, 94, 98), (131, 129, 95, 114), (134, 132, 101, 99), (166, 165, 133, 134), (110, 109, 146, 147), (118, 127, 97, 102), (128, 133, 100, 96), (135, 98, 136, 167), (152, 143, 105, 115), (117, 115, 105, 103), (129, 116, 104, 95), (130, 126, 106, 94), (126, 125, 107, 106), (158, 148, 111, 121), (124, 123, 109, 108), (162, 144, 107, 125), (122, 121, 111, 110), (99, 100, 138, 137), (120, 119, 113, 112), (134, 99, 137, 166), (1, 5, 132, 134), (33, 32, 123, 124), (35, 34, 125, 126), (23, 22, 121, 122), (4, 1, 134, 133), (20, 31, 131, 119), (7, 12, 116, 129), (5, 0, 135, 132), (32, 23, 122, 123), (12, 13, 117, 116), (0, 6, 130, 135), (6, 35, 126, 130), (15, 10, 127, 118), (22, 21, 120, 121), (8, 4, 133, 128), (31, 7, 129, 131), (34, 33, 124, 125), (14, 15, 118, 115), (13, 14, 115, 117), (21, 20, 119, 120), (198, 197, 165, 166), (167, 136, 192, 199), (140, 143, 171, 168), (154, 141, 169, 174), (187, 188, 160, 159), (147, 146, 178, 179), (188, 178, 146, 160), (145, 144, 176, 177), (161, 162, 125, 124), (122, 110, 147, 159), (117, 103, 141, 154), (165, 138, 100, 133), (167, 164, 132, 135), (124, 108, 145, 161), (120, 112, 149, 157), (118, 102, 140, 155), (112, 111, 148, 149), (131, 114, 151, 163), (102, 105, 143, 140), (163, 156, 119, 131), (159, 160, 123, 122), (153, 142, 104, 116), (154, 153, 116, 117), (164, 139, 101, 132), (108, 107, 144, 145), (103, 104, 142, 141), (98, 101, 139, 136), (160, 146, 109, 123), (157, 158, 121, 120), (156, 150, 113, 119), (155, 152, 115, 118), (114, 113, 150, 151), (172, 175, 168, 171), (173, 174, 169, 170), (175, 172, 152, 155), (172, 171, 143, 152), (174, 173, 153, 154), (173, 170, 142, 153), (155, 140, 168, 175), (141, 142, 170, 169), (190, 189, 177, 176), (188, 187, 179, 178), (186, 185, 181, 180), (184, 191, 183, 182), (190, 176, 144, 162), (184, 182, 150, 156), (149, 148, 180, 181), (185, 186, 158, 157), (161, 145, 177, 189), (186, 180, 148, 158), (151, 150, 182, 183), (189, 190, 162, 161), (159, 147, 179, 187), (163, 151, 183, 191), (157, 149, 181, 185), (191, 184, 156, 163), (196, 199, 192, 195), (197, 198, 193, 194), (166, 137, 193, 198), (137, 138, 194, 193), (196, 195, 139, 164), (136, 139, 195, 192), (197, 194, 138, 165), (199, 196, 164, 167), (252, 251, 224, 53), (253, 252, 53, 54), (254, 253, 54, 55), (255, 254, 55, 225), (225, 55, 56), (223, 222, 52), (256, 255, 225, 226), (243, 232, 205, 216), (226, 207, 234, 256), (237, 238, 211, 210), (215, 217, 244, 242), (250, 249, 222, 223), (201, 202, 229, 228), (203, 201, 228, 230), (218, 219, 246, 245), (235, 236, 209, 208), (214, 215, 242, 241), (249, 248, 221, 222), (227, 231, 204, 200), (208, 205, 232, 235), (220, 204, 231, 247), (212, 213, 240, 239), (248, 233, 206, 221), (200, 203, 230, 227), (219, 220, 247, 246), (236, 237, 210, 209), (216, 212, 239, 243), (202, 206, 233, 229), (217, 218, 245, 244), (238, 234, 207, 211), (213, 214, 241, 240), (251, 250, 223, 224), (257, 229, 233, 248), (247, 231, 227, 275), (275, 227, 230, 266), (266, 230, 228, 284), (284, 228, 229, 257), (238, 265, 256, 234), (265, 264, 255, 256), (264, 263, 254, 255), (263, 262, 253, 254), (262, 261, 252, 253), (261, 260, 251, 252), (260, 259, 250, 251), (259, 258, 249, 250), (258, 257, 248, 249), (232, 243, 283, 235), (243, 239, 282, 283), (239, 240, 281, 282), (240, 241, 280, 281), (241, 242, 279, 280), (242, 244, 278, 279), (244, 245, 277, 278), (245, 246, 276, 277), (246, 247, 275, 276), (235, 283, 274, 236), (283, 282, 273, 274), (282, 281, 272, 273), (281, 280, 271, 272), (280, 279, 270, 271), (279, 278, 269, 270), (278, 277, 268, 269), (277, 276, 267, 268), (276, 275, 266, 267), (236, 274, 292, 237), (274, 273, 291, 292), (273, 272, 290, 291), (272, 271, 289, 290), (271, 270, 288, 289), (270, 269, 287, 288), (269, 268, 286, 287), (268, 267, 285, 286), (267, 266, 284, 285), (237, 292, 265, 238), (292, 291, 264, 265), (291, 290, 263, 264), (290, 289, 262, 263), (289, 288, 261, 262), (288, 287, 260, 261), (287, 286, 259, 260), (286, 285, 258, 259), (285, 284, 257, 258)])
me_cube_007.polygons.foreach_set('material_index', [3, 3, 3, 3, 3, 3, 3, 3, 3, 3, 3, 3, 3, 3, 3, 3, 3, 3, 3, 3, 3, 3, 3, 3, 3, 3, 3, 3, 3, 3, 3, 3, 3, 3, 3, 3, 3, 3, 3, 3, 3, 3, 3, 3, 3, 3, 3, 3, 3, 3, 3, 3, 3, 3, 3, 3, 3, 3, 3, 3, 3, 3, 3, 3, 3, 3, 3, 3, 3, 3, 1, 1, 1, 1, 1, 1, 1, 1, 1, 1, 1, 1, 1, 1, 1, 1, 1, 1, 1, 1, 1, 1, 1, 1, 2, 2, 2, 0, 0, 2, 2, 0, 0, 2, 2, 2, 2, 0, 2, 0, 2, 0, 2, 0, 3, 3, 3, 3, 3, 3, 3, 3, 3, 3, 3, 3, 3, 3, 3, 3, 3, 3, 3, 3, 0, 0, 0, 0, 0, 0, 0, 0, 0, 0, 0, 0, 0, 0, 0, 0, 0, 0, 0, 0, 0, 0, 0, 0, 0, 0, 0, 0, 0, 0, 0, 0, 4, 4, 0, 0, 0, 0, 0, 0, 4, 4, 4, 4, 0, 0, 0, 0, 0, 0, 0, 0, 0, 0, 0, 0, 4, 4, 0, 0, 0, 0, 0, 0, 1, 1, 1, 1, 1, 1, 1, 1, 1, 1, 1, 1, 1, 1, 1, 1, 1, 1, 1, 1, 1, 1, 1, 1, 1, 1, 1, 1, 1, 1, 1, 1, 1, 1, 1, 1, 1, 1, 1, 1, 1, 1, 1, 1, 1, 1, 1, 1, 1, 1, 1, 1, 1, 1, 1, 1, 1, 1, 1, 1, 1, 1, 1, 1, 1, 1, 1, 1, 1, 1, 1, 1, 1, 1, 1, 1, 1, 1, 1, 1, 1, 1])
me_cube_007.materials.append(mat_toyland_black)
me_cube_007.materials.append(mat_toyland_red)
me_cube_007.materials.append(mat_toyland_cc)
me_cube_007.materials.append(mat_toyland_greylight)
me_cube_007.materials.append(mat_toyland_cc)
me_cube_007.use_remesh_preserve_volume = False
me_cube_007.use_remesh_preserve_attributes = False
me_cube_007.use_mirror_vertex_groups = False
me_cube_007.update()
me_cube_006 = bpy.data.meshes.new('Cube.006')
me_cube_006.from_pydata([(0.8, 0.6, 1.28), (0.4, 0.6, 1.28), (1.0, -0.8, 0.52), (0.2, 0.6, 1.28), (0.6, 0.6, 1.28), (1.12, -0.8, 1.28), (-3.02e-08, 0.6, 1.28), (1.51e-08, -0.8, 1.28), (1.51e-08, -0.8, 0.52), (0.8, -0.8, 1.28), (0.6, -0.8, 1.28), (0.4, -0.8, 1.28), (0.2, -0.8, 1.28), (1.0, 0.2, 0.52), (1.0, 0.2, 0.52), (1.0, 0.2, 0.52), (1.0, -2.658e-08, 0.52), (1.12, -0.4, 1.28), (1.12, -0.2, 1.28), (1.12, -2.396e-08, 1.28), (1.12, 0.2, 1.28), (0.8, -0.8, 0.52), (0.6, -0.8, 0.52), (0.4, -0.8, 0.52), (0.2, -0.8, 0.52), (1.0, -0.2, 0.52), (1.0, -0.4, 0.52), (1.0, -0.6, 0.52), (1.12, -0.6, 1.28), (1.12, 0.2, 1.28), (1.12, 0.2, 1.28), (1.12, 0.4, 1.28), (1.12, 0.6, 1.28), (0.6, 0.6, 0.52), (0.4, 0.6, 0.52), (0.2, 0.6, 0.52), (-1.51e-08, 0.4, 0.52), (-1.51e-08, 0.6, 0.52), (1.0, 0.6, 0.52), (1.0, 0.4, 0.52), (0.0, 0.2, 0.52), (0.0, 0.2, 0.52), (0.0, 0.2, 0.52), (1.51e-08, -1.49e-08, 0.52), (1.51e-08, -0.2, 0.52), (1.51e-08, -0.4, 0.52), (1.51e-08, -0.6, 0.52), (-1.51e-08, 0.4, 1.28), (0.0, 0.2, 1.28), (1.51e-08, -1.49e-08, 1.28), (1.51e-08, -0.2, 1.28), (1.51e-08, -0.4, 1.28), (1.51e-08, -0.6, 1.28), (0.8, 0.6, 0.52), (0.8, 0.4, 0.52), (0.8, 0.2, 0.52), (0.8, 0.2, 0.52), (0.8, 0.2, 0.52), (0.8, -1.49e-08, 0.52), (0.8, -0.2, 0.52), (0.8, -0.4, 0.52), (0.8, -0.6, 0.52), (0.4, 0.4, 0.52), (0.4, 0.2, 0.52), (0.4, 0.2, 0.52), (0.4, 0.2, 0.52), (0.4, -1.49e-08, 0.52), (0.4, -0.2, 0.52), (0.4, -0.4, 0.52), (0.4, -0.6, 0.52), (0.2, 0.4, 0.52), (0.2, 0.2, 0.52), (0.2, 0.2, 0.52), (0.2, 0.2, 0.52), (0.2, -1.49e-08, 0.52), (0.2, -0.2, 0.52), (0.2, -0.4, 0.52), (0.2, -0.6, 0.52), (0.6, 0.4, 0.52), (0.6, 0.2, 0.52), (0.6, 0.2, 0.52), (0.6, 0.2, 0.52), (0.6, -1.49e-08, 0.52), (0.6, -0.2, 0.52), (0.6, -0.4, 0.52), (0.6, -0.6, 0.52), (1.0, -0.8, 0.98), (-3.02e-08, 0.6, 0.98), (1.51e-08, -0.8, 0.98), (0.8, 0.6, 0.98), (0.4, 0.6, 0.98), (0.2, 0.6, 0.98), (0.6, 0.6, 0.98), (0.2, -0.8, 0.98), (0.6, -0.8, 0.98), (0.8, -0.8, 0.98), (0.4, -0.8, 0.98), (1.0, 0.6, 0.98), (1.0, 0.4, 0.98), (1.0, 0.2, 0.98), (1.0, 0.2, 0.98), (1.0, 0.2, 0.98), (1.0, -2.658e-08, 0.98), (1.0, -0.2, 0.98), (1.0, -0.4, 0.98), (1.0, -0.6, 0.98), (0.4, -0.8, 1.2), (0.8, -0.8, 1.2), (0.6, -0.8, 1.2), (0.2, -0.8, 1.2), (1.12, -0.4, 1.2), (1.12, -0.2, 1.2), (1.12, -2.396e-08, 1.2), (1.12, 0.2, 1.2), (1.12, 0.2, 1.2), (1.12, 0.2, 1.2), (1.12, 0.4, 1.2), (1.51e-08, -0.8, 1.2), (-3.02e-08, 0.6, 1.2), (1.12, -0.8, 1.2), (1.12, 0.6, 1.2), (1.12, -0.6, 1.2), (0.6, 0.6, 1.2), (0.2, 0.6, 1.2), (0.4, 0.6, 1.2), (0.8, 0.6, 1.2), (0.78, 0.6, 1.002), (0.38, 0.6, 1.002), (0.22, 0.6, 1.002), (0.62, 0.6, 1.002), (0.22, -0.8, 1.002), (0.62, -0.8, 1.002), (0.78, -0.8, 1.002), (0.38, -0.8, 1.002), (0.38, -0.8, 1.178), (0.78, -0.8, 1.178), (0.62, -0.8, 1.178), (0.22, -0.8, 1.178), (0.62, 0.6, 1.178), (0.22, 0.6, 1.178), (0.38, 0.6, 1.178), (0.78, 0.6, 1.178), (0.22, -0.792, 1.002), (0.62, -0.792, 1.002), (0.78, -0.792, 1.002), (0.38, -0.792, 1.002), (0.38, -0.792, 1.178), (0.78, -0.792, 1.178), (0.62, -0.792, 1.178), (0.22, -0.792, 1.178), (0.78, 0.592, 1.002), (0.38, 0.592, 1.002), (0.22, 0.592, 1.002), (0.62, 0.592, 1.002), (0.62, 0.592, 1.178), (0.22, 0.592, 1.178), (0.38, 0.592, 1.178), (0.78, 0.592, 1.178), (0.84, 0.64, 1.28), (0.4, 0.64, 1.28), (0.16, 0.64, 1.28), (0.6, 0.64, 1.28), (1.16, -0.84, 1.28), (1.51e-08, -0.84, 1.28), (0.84, -0.84, 1.28), (0.6, -0.84, 1.28), (0.4, -0.84, 1.28), (0.16, -0.84, 1.28), (1.16, -0.44, 1.28), (1.16, -0.2, 1.28), (1.16, -3.886e-08, 1.28), (1.16, 0.2, 1.28), (1.16, -0.64, 1.28), (1.16, 0.2, 1.28), (1.16, 0.2, 1.28), (1.16, 0.44, 1.28), (1.16, 0.64, 1.28), (-1.51e-08, 0.64, 1.28), (-1.51e-08, 0.44, 1.28), (0.0, 0.2, 1.28), (0.0, 0.2, 1.28), (1.51e-08, -0.44, 1.28), (1.51e-08, -0.64, 1.28), (0.4, 0.64, 1.32), (0.16, 0.64, 1.32), (0.6, 0.64, 1.32), (1.16, 0.64, 1.32), (1.16, -0.84, 1.32), (-3.02e-08, 0.64, 1.32), (1.51e-08, -0.84, 1.32), (0.84, -0.84, 1.32), (0.6, -0.84, 1.32), (0.4, -0.84, 1.32), (0.16, -0.84, 1.32), (1.16, -0.44, 1.32), (1.16, -0.2, 1.32), (1.16, -3.886e-08, 1.32), (1.16, 0.2, 1.32), (1.16, -0.64, 1.32), (1.16, 0.2, 1.32), (1.16, 0.2, 1.32), (1.16, 0.44, 1.32), (-1.51e-08, 0.44, 1.32), (0.0, 0.2, 1.32), (0.0, 0.2, 1.32), (0.0, 0.2, 1.32), (1.51e-08, -2.98e-08, 1.32), (1.51e-08, -0.2, 1.32), (1.51e-08, -0.44, 1.32), (1.51e-08, -0.64, 1.32), (0.16, 0.44, 1.32), (0.16, 0.2, 1.32), (0.16, 0.2, 1.32), (0.16, 0.2, 1.32), (0.16, -2.98e-08, 1.32), (0.16, -0.2, 1.32), (0.16, -0.44, 1.32), (0.16, -0.64, 1.32), (0.6, 0.44, 1.32), (0.6, 0.2, 1.32), (0.6, 0.2, 1.32), (0.6, 0.2, 1.32), (0.6, -2.98e-08, 1.32), (0.6, -0.2, 1.32), (0.6, -0.44, 1.32), (0.6, -0.64, 1.32), (0.84, 0.64, 1.32), (0.84, 0.44, 1.32), (0.84, 0.2, 1.32), (0.84, 0.2, 1.32), (0.84, 0.2, 1.32), (0.84, -2.98e-08, 1.32), (0.84, -0.2, 1.32), (0.84, -0.44, 1.32), (0.84, -0.64, 1.32), (0.4, 0.44, 1.32), (0.4, 0.2, 1.32), (0.4, 0.2, 1.32), (0.4, 0.2, 1.32), (0.4, -2.98e-08, 1.32), (0.4, -0.2, 1.32), (0.4, -0.44, 1.32), (0.4, -0.64, 1.32), (1.012, 0.38, 1.002), (1.012, 0.22, 1.002), (1.012, -0.02, 1.002), (1.012, -0.18, 1.002), (1.012, -0.42, 1.002), (1.012, -0.58, 1.002), (1.108, -0.42, 1.178), (1.108, -0.18, 1.178), (1.108, -0.02, 1.178), (1.108, 0.22, 1.178), (1.108, 0.38, 1.178), (1.108, -0.58, 1.178), (1.005, 0.38, 1.006), (1.005, 0.22, 1.006), (1.005, -0.02, 1.006), (1.005, -0.18, 1.006), (1.005, -0.42, 1.006), (1.005, -0.58, 1.006), (1.101, -0.42, 1.182), (1.101, -0.18, 1.182), (1.101, -0.02, 1.182), (1.101, 0.22, 1.182), (1.101, 0.38, 1.182), (1.101, -0.58, 1.182)], [], [(105, 86, 2, 27), (90, 92, 33, 34), (91, 90, 34, 35), (93, 88, 8, 24), (96, 93, 24, 23), (95, 94, 22, 21), (94, 96, 23, 22), (86, 95, 21, 2), (8, 46, 77, 24), (46, 45, 76, 77), (45, 44, 75, 76), (44, 43, 74, 75), (43, 42, 73, 74), (42, 41, 72, 73), (41, 40, 71, 72), (40, 36, 70, 71), (97, 98, 39, 38), (98, 99, 13, 39), (99, 100, 14, 13), (100, 101, 15, 14), (101, 102, 16, 15), (102, 103, 25, 16), (103, 104, 26, 25), (104, 105, 27, 26), (21, 61, 27, 2), (61, 60, 26, 27), (60, 59, 25, 26), (59, 58, 16, 25), (58, 57, 15, 16), (57, 56, 14, 15), (56, 55, 13, 14), (55, 54, 39, 13), (54, 53, 38, 39), (22, 85, 61, 21), (85, 84, 60, 61), (84, 83, 59, 60), (83, 82, 58, 59), (82, 81, 57, 58), (81, 80, 56, 57), (80, 79, 55, 56), (79, 78, 54, 55), (24, 77, 69, 23), (77, 76, 68, 69), (76, 75, 67, 68), (75, 74, 66, 67), (74, 73, 65, 66), (73, 72, 64, 65), (72, 71, 63, 64), (71, 70, 62, 63), (23, 69, 85, 22), (69, 68, 84, 85), (68, 67, 83, 84), (67, 66, 82, 83), (66, 65, 81, 82), (65, 64, 80, 81), (64, 63, 79, 80), (63, 62, 78, 79), (1, 3, 160, 159), (165, 166, 11, 10), (28, 17, 168, 172), (167, 163, 7, 12), (4, 1, 159, 161), (18, 19, 170, 169), (31, 32, 176, 175), (166, 167, 12, 11), (9, 5, 162, 164), (20, 29, 173, 171), (52, 7, 163, 182), (29, 30, 174, 173), (164, 165, 10, 9), (19, 20, 171, 170), (172, 162, 5, 28), (0, 4, 161, 158), (182, 181, 51, 52), (17, 18, 169, 168), (30, 31, 175, 174), (121, 119, 86, 105), (124, 122, 92, 90), (140, 139, 123, 124), (109, 117, 88, 93), (118, 123, 91, 87), (125, 89, 126, 141), (134, 133, 96, 106), (108, 106, 96, 94), (119, 107, 95, 86), (115, 114, 100, 99), (113, 112, 102, 101), (90, 91, 128, 127), (111, 110, 104, 103), (124, 90, 127, 140), (1, 4, 122, 124), (30, 29, 114, 115), (20, 19, 112, 113), (3, 1, 124, 123), (17, 28, 121, 110), (5, 9, 107, 119), (4, 0, 125, 122), (29, 20, 113, 114), (9, 10, 108, 107), (12, 7, 117, 109), (19, 18, 111, 112), (6, 3, 123, 118), (28, 5, 119, 121), (31, 30, 115, 116), (11, 12, 109, 106), (10, 11, 106, 108), (18, 17, 110, 111), (156, 155, 139, 140), (141, 126, 150, 157), (130, 133, 145, 142), (136, 131, 143, 148), (108, 94, 131, 136), (139, 128, 91, 123), (141, 138, 122, 125), (109, 93, 130, 137), (93, 96, 133, 130), (135, 132, 95, 107), (136, 135, 107, 108), (138, 129, 92, 122), (94, 95, 132, 131), (89, 92, 129, 126), (105, 104, 247, 248), (113, 101, 100, 114), (250, 251, 112, 111), (137, 134, 106, 109), (251, 245, 102, 112), (146, 149, 142, 145), (147, 148, 143, 144), (149, 146, 134, 137), (146, 145, 133, 134), (148, 147, 135, 136), (147, 144, 132, 135), (137, 130, 142, 149), (131, 132, 144, 143), (154, 157, 150, 153), (155, 156, 151, 152), (140, 127, 151, 156), (127, 128, 152, 151), (154, 153, 129, 138), (126, 129, 153, 150), (155, 152, 128, 139), (157, 154, 138, 141), (205, 204, 180, 48), (206, 205, 48, 49), (207, 206, 49, 50), (208, 207, 50, 181), (181, 50, 51), (179, 178, 47), (209, 208, 181, 182), (198, 187, 162, 172), (182, 163, 189, 209), (192, 193, 167, 166), (171, 173, 199, 197), (203, 202, 178, 179), (159, 160, 184, 183), (161, 159, 183, 185), (174, 175, 201, 200), (190, 191, 165, 164), (170, 171, 197, 196), (164, 162, 187, 190), (168, 169, 195, 194), (191, 192, 166, 165), (172, 168, 194, 198), (173, 174, 200, 199), (193, 189, 163, 167), (169, 170, 196, 195), (204, 203, 179, 180), (193, 217, 209, 189), (217, 216, 208, 209), (216, 215, 207, 208), (215, 214, 206, 207), (214, 213, 205, 206), (213, 212, 204, 205), (212, 211, 203, 204), (211, 210, 202, 203), (187, 198, 234, 190), (198, 194, 233, 234), (194, 195, 232, 233), (195, 196, 231, 232), (196, 197, 230, 231), (197, 199, 229, 230), (199, 200, 228, 229), (200, 201, 227, 228), (190, 234, 225, 191), (234, 233, 224, 225), (233, 232, 223, 224), (232, 231, 222, 223), (231, 230, 221, 222), (230, 229, 220, 221), (229, 228, 219, 220), (228, 227, 218, 219), (191, 225, 242, 192), (225, 224, 241, 242), (224, 223, 240, 241), (223, 222, 239, 240), (222, 221, 238, 239), (221, 220, 237, 238), (220, 219, 236, 237), (219, 218, 235, 236), (192, 242, 217, 193), (242, 241, 216, 217), (241, 240, 215, 216), (240, 239, 214, 215), (239, 238, 213, 214), (238, 237, 212, 213), (237, 236, 211, 212), (236, 235, 210, 211), (89, 97, 38, 53), (92, 89, 53, 33), (87, 91, 35, 37), (36, 37, 35, 70), (78, 33, 53, 54), (70, 35, 34, 62), (62, 34, 33, 78), (178, 177, 6, 47), (3, 6, 177, 160), (158, 176, 32, 0), (125, 120, 97, 89), (120, 116, 98, 97), (32, 31, 116, 120), (0, 32, 120, 125), (202, 188, 177, 178), (226, 186, 176, 158), (158, 161, 185, 226), (175, 176, 186, 201), (160, 177, 188, 184), (210, 184, 188, 202), (201, 186, 226, 227), (227, 226, 185, 218), (218, 185, 183, 235), (235, 183, 184, 210), (254, 248, 260, 266), (261, 259, 247, 249), (264, 265, 253, 252), (99, 98, 243, 244), (121, 105, 248, 254), (252, 253, 116, 115), (111, 103, 246, 250), (254, 249, 110, 121), (103, 102, 245, 246), (253, 243, 98, 116), (249, 247, 104, 110), (115, 99, 244, 252), (264, 256, 255, 265), (266, 260, 259, 261), (262, 258, 257, 263), (263, 257, 245, 251), (262, 263, 251, 250), (250, 246, 258, 262), (266, 261, 249, 254), (244, 243, 255, 256), (265, 255, 243, 253), (246, 245, 257, 258), (252, 244, 256, 264), (248, 247, 259, 260)])
me_cube_006.polygons.foreach_set('material_index', [3, 3, 3, 3, 3, 3, 3, 3, 3, 3, 3, 3, 3, 3, 3, 3, 3, 3, 3, 3, 3, 3, 3, 3, 3, 3, 3, 3, 3, 3, 3, 3, 3, 3, 3, 3, 3, 3, 3, 3, 3, 3, 3, 3, 3, 3, 3, 3, 3, 3, 3, 3, 3, 3, 3, 3, 3, 1, 1, 1, 1, 1, 1, 1, 1, 1, 1, 1, 1, 1, 1, 1, 1, 1, 1, 1, 2, 2, 0, 2, 2, 0, 0, 2, 2, 2, 2, 0, 2, 0, 3, 3, 3, 3, 3, 3, 3, 3, 3, 3, 3, 3, 3, 3, 3, 3, 3, 0, 0, 0, 0, 0, 0, 0, 0, 0, 0, 0, 0, 0, 0, 0, 0, 0, 0, 0, 4, 4, 0, 0, 0, 0, 0, 0, 4, 4, 0, 0, 0, 0, 0, 0, 1, 1, 1, 1, 1, 1, 1, 1, 1, 1, 1, 1, 1, 1, 1, 1, 1, 1, 1, 1, 1, 1, 1, 1, 1, 1, 1, 1, 1, 1, 1, 1, 1, 1, 1, 1, 1, 1, 1, 1, 1, 1, 1, 1, 1, 1, 1, 1, 1, 1, 1, 1, 1, 1, 1, 1, 1, 1, 1, 1, 1, 1, 1, 1, 1, 3, 3, 3, 3, 3, 3, 3, 1, 1, 1, 2, 2, 3, 3, 1, 1, 1, 1, 1, 1, 1, 1, 1, 1, 0, 0, 0, 0, 0, 0, 0, 0, 0, 0, 0, 0, 4, 4, 4, 0, 0, 0, 0, 0, 0, 0, 0, 0])
me_cube_006.materials.append(mat_toyland_black)
me_cube_006.materials.append(mat_toyland_red)
me_cube_006.materials.append(mat_toyland_cc)
me_cube_006.materials.append(mat_toyland_greylight)
me_cube_006.materials.append(mat_toyland_cc)
me_cube_006.use_remesh_preserve_volume = False
me_cube_006.use_remesh_preserve_attributes = False
me_cube_006.use_mirror_vertex_groups = False
me_cube_006.update()
me_cube_005 = bpy.data.meshes.new('Cube.005')
me_cube_005.from_pydata([(0.8, 0.8, 1.28), (0.4, 0.8, 1.28), (1.24, -1.0, 0.72), (0.2, 0.8, 1.28), (0.6, 0.8, 1.28), (1.0, -1.0, 1.28), (-1.51e-08, 0.8, 1.28), (0.0, -1.0, 1.28), (0.0, -1.0, 0.72), (0.8, -1.0, 1.28), (0.6, -1.0, 1.28), (0.4, -1.0, 1.28), (0.2, -1.0, 1.28), (1.24, 0.4, 0.72), (1.24, 0.2, 0.72), (1.24, -1.812e-08, 0.72), (1.24, -0.2, 0.72), (1.0, -0.6, 1.28), (1.0, -0.4, 1.28), (1.0, -0.2, 1.28), (1.0, 0.0, 1.28), (0.8, -1.0, 0.72), (0.6, -1.0, 0.72), (0.4, -1.0, 0.72), (0.2, -1.0, 0.72), (1.24, -0.4, 0.72), (1.24, -0.6, 0.72), (1.24, -0.8, 0.72), (1.0, -0.8, 1.28), (1.0, 0.2, 1.28), (1.0, 0.4, 1.28), (1.0, 0.6, 1.28), (1.0, 0.8, 1.28), (0.6, 0.8, 0.72), (0.4, 0.8, 0.72), (0.2, 0.8, 0.72), (0.0, 0.6, 0.72), (0.0, 0.8, 0.72), (1.24, 0.8, 0.72), (1.24, 0.6, 0.72), (0.0, 0.4, 0.72), (0.0, 0.2, 0.72), (0.0, 0.0, 0.72), (0.0, -0.2, 0.72), (0.0, -0.4, 0.72), (0.0, -0.6, 0.72), (0.0, -0.8, 0.72), (0.0, 0.6, 1.28), (0.0, 0.0, 1.28), (0.0, -0.2, 1.28), (0.0, -0.4, 1.28), (0.0, -0.6, 1.28), (0.0, -0.8, 1.28), (0.8, 0.8, 0.72), (1.24, -1.0, 0.98), (-1.51e-08, 0.8, 0.98), (0.0, -1.0, 0.98), (0.8, 0.8, 0.98), (0.4, 0.8, 0.98), (0.2, 0.8, 0.98), (0.6, 0.8, 0.98), (0.2, -1.0, 0.98), (0.6, -1.0, 0.98), (0.8, -1.0, 0.98), (0.4, -1.0, 0.98), (1.24, 0.8, 0.98), (1.24, 0.6, 0.98), (1.24, 0.4, 0.98), (1.24, 0.2, 0.98), (1.24, -1.812e-08, 0.98), (1.24, -0.2, 0.98), (1.24, -0.4, 0.98), (1.24, -0.6, 0.98), (1.24, -0.8, 0.98), (0.4, -1.0, 1.2), (0.8, -1.0, 1.2), (0.6, -1.0, 1.2), (0.2, -1.0, 1.2), (1.0, -0.6, 1.2), (1.0, -0.4, 1.2), (1.0, -0.2, 1.2), (1.0, 0.0, 1.2), (1.0, 0.2, 1.2), (1.0, 0.4, 1.2), (1.0, 0.6, 1.2), (0.0, -1.0, 1.2), (-1.51e-08, 0.8, 1.2), (1.0, -1.0, 1.2), (1.0, 0.8, 1.2), (1.0, -0.8, 1.2), (0.6, 0.8, 1.2), (0.2, 0.8, 1.2), (0.4, 0.8, 1.2), (0.8, 0.8, 1.2), (0.78, 0.8, 1.002), (0.38, 0.8, 1.002), (0.22, 0.8, 1.002), (0.62, 0.8, 1.002), (0.22, -1.0, 1.002), (0.62, -1.0, 1.002), (0.78, -1.0, 1.002), (0.38, -1.0, 1.002), (0.38, -1.0, 1.178), (0.78, -1.0, 1.178), (0.62, -1.0, 1.178), (0.22, -1.0, 1.178), (0.62, 0.8, 1.178), (0.22, 0.8, 1.178), (0.38, 0.8, 1.178), (0.78, 0.8, 1.178), (0.22, -0.992, 1.002), (0.62, -0.992, 1.002), (0.78, -0.992, 1.002), (0.38, -0.992, 1.002), (0.38, -0.992, 1.178), (0.78, -0.992, 1.178), (0.62, -0.992, 1.178), (0.22, -0.992, 1.178), (0.78, 0.792, 1.002), (0.38, 0.792, 1.002), (0.22, 0.792, 1.002), (0.62, 0.792, 1.002), (0.62, 0.792, 1.178), (0.22, 0.792, 1.178), (0.38, 0.792, 1.178), (0.78, 0.792, 1.178), (0.84, 0.84, 1.28), (0.4, 0.84, 1.28), (0.16, 0.84, 1.28), (0.6, 0.84, 1.28), (1.04, -1.04, 1.28), (0.0, -1.04, 1.28), (0.84, -1.04, 1.28), (0.6, -1.04, 1.28), (0.4, -1.04, 1.28), (0.16, -1.04, 1.28), (1.04, -0.64, 1.28), (1.04, -0.4, 1.28), (1.04, -0.2, 1.28), (1.04, -2.98e-08, 1.28), (1.04, -0.84, 1.28), (1.04, 0.2, 1.28), (1.04, 0.4, 1.28), (1.04, 0.64, 1.28), (1.04, 0.84, 1.28), (0.0, 0.84, 1.28), (0.0, 0.64, 1.28), (0.0, 0.4, 1.28), (0.0, 0.2, 1.28), (0.0, -0.64, 1.28), (0.0, -0.84, 1.28), (0.4, 0.84, 1.32), (0.16, 0.84, 1.32), (0.6, 0.84, 1.32), (1.04, 0.84, 1.32), (1.04, -1.04, 1.32), (-1.51e-08, 0.84, 1.32), (0.0, -1.04, 1.32), (0.84, -1.04, 1.32), (0.6, -1.04, 1.32), (0.4, -1.04, 1.32), (0.16, -1.04, 1.32), (1.04, -0.64, 1.32), (1.04, -0.4, 1.32), (1.04, -0.2, 1.32), (1.04, -2.98e-08, 1.32), (1.04, -0.84, 1.32), (1.04, 0.2, 1.32), (1.04, 0.4, 1.32), (1.04, 0.64, 1.32), (0.0, 0.64, 1.32), (0.0, 0.4, 1.32), (0.0, 0.2, 1.32), (0.0, -2.98e-08, 1.32), (0.0, -0.2, 1.32), (0.0, -0.4, 1.32), (0.0, -0.64, 1.32), (0.0, -0.84, 1.32), (0.16, 0.64, 1.32), (0.16, 0.4, 1.32), (0.16, 0.2, 1.32), (0.16, -2.98e-08, 1.32), (0.16, -0.2, 1.32), (0.16, -0.4, 1.32), (0.16, -0.64, 1.32), (0.16, -0.84, 1.32), (0.6, 0.64, 1.32), (0.6, 0.4, 1.32), (0.6, 0.2, 1.32), (0.6, -2.98e-08, 1.32), (0.6, -0.2, 1.32), (0.6, -0.4, 1.32), (0.6, -0.64, 1.32), (0.6, -0.84, 1.32), (0.84, 0.84, 1.32), (0.84, 0.64, 1.32), (0.84, 0.4, 1.32), (0.84, 0.2, 1.32), (0.84, -2.98e-08, 1.32), (0.84, -0.2, 1.32), (0.84, -0.4, 1.32), (0.84, -0.64, 1.32), (0.84, -0.84, 1.32), (0.4, 0.64, 1.32), (0.4, 0.4, 1.32), (0.4, 0.2, 1.32), (0.4, -2.98e-08, 1.32), (0.4, -0.2, 1.32), (0.4, -0.4, 1.32), (0.4, -0.64, 1.32), (0.4, -0.84, 1.32), (1.216, 0.58, 1.002), (1.216, 0.42, 1.002), (1.216, 0.18, 1.002), (1.216, 0.02, 1.002), (1.216, -0.22, 1.002), (1.216, -0.38, 1.002), (1.216, -0.62, 1.002), (1.216, -0.78, 1.002), (1.024, -0.62, 1.178), (1.024, -0.38, 1.178), (1.024, -0.22, 1.178), (1.024, 0.02, 1.178), (1.024, 0.18, 1.178), (1.024, 0.42, 1.178), (1.024, 0.58, 1.178), (1.024, -0.78, 1.178), (1.211, 0.58, 0.9961), (1.211, 0.42, 0.9961), (1.211, 0.18, 0.9961), (1.211, 0.02, 0.9961), (1.211, -0.22, 0.9961), (1.211, -0.38, 0.9961), (1.211, -0.62, 0.9961), (1.211, -0.78, 0.9961), (1.019, -0.62, 1.172), (1.019, -0.38, 1.172), (1.019, -0.22, 1.172), (1.019, 0.02, 1.172), (1.019, 0.18, 1.172), (1.019, 0.42, 1.172), (1.019, 0.58, 1.172), (1.019, -0.78, 1.172), (0.84, -1.0, 0.36), (0.0, -1.0, 0.36), (0.84, 0.4, 0.36), (0.84, 0.2, 0.36), (0.84, 1.208e-08, 0.36), (0.84, -0.2, 0.36), (0.8, -1.0, 0.36), (0.6, -1.0, 0.36), (0.4, -1.0, 0.36), (0.2, -1.0, 0.36), (0.84, -0.4, 0.36), (0.84, -0.6, 0.36), (0.84, -0.8, 0.36), (0.6, 0.8, 0.36), (0.4, 0.8, 0.36), (0.2, 0.8, 0.36), (0.0, 0.6, 0.36), (0.0, 0.8, 0.36), (0.84, 0.8, 0.36), (0.84, 0.6, 0.36), (0.0, 0.4, 0.36), (0.0, 0.2, 0.36), (0.0, 0.0, 0.36), (0.0, -0.2, 0.36), (0.0, -0.4, 0.36), (0.0, -0.6, 0.36), (0.0, -0.8, 0.36), (0.8, 0.8, 0.36), (0.8, 0.6, 0.36), (0.8, 0.4, 0.36), (0.8, 0.2, 0.36), (0.8, 0.0, 0.36), (0.8, -0.2, 0.36), (0.8, -0.4, 0.36), (0.8, -0.6, 0.36), (0.8, -0.8, 0.36), (0.4, 0.6, 0.36), (0.4, 0.4, 0.36), (0.4, 0.2, 0.36), (0.4, 0.0, 0.36), (0.4, -0.2, 0.36), (0.4, -0.4, 0.36), (0.4, -0.6, 0.36), (0.4, -0.8, 0.36), (0.2, 0.6, 0.36), (0.2, 0.4, 0.36), (0.2, 0.2, 0.36), (0.2, 0.0, 0.36), (0.2, -0.2, 0.36), (0.2, -0.4, 0.36), (0.2, -0.6, 0.36), (0.2, -0.8, 0.36), (0.6, 0.6, 0.36), (0.6, 0.4, 0.36), (0.6, 0.2, 0.36), (0.6, 0.0, 0.36), (0.6, -0.2, 0.36), (0.6, -0.4, 0.36), (0.6, -0.6, 0.36), (0.6, -0.8, 0.36)], [], [(73, 54, 2, 27), (58, 60, 33, 34), (59, 58, 34, 35), (61, 56, 8, 24), (64, 61, 24, 23), (63, 62, 22, 21), (62, 64, 23, 22), (54, 63, 21, 2), (65, 66, 39, 38), (66, 67, 13, 39), (67, 68, 14, 13), (68, 69, 15, 14), (69, 70, 16, 15), (70, 71, 25, 16), (71, 72, 26, 25), (72, 73, 27, 26), (23, 24, 252, 251), (16, 25, 253, 248), (38, 39, 262, 261), (53, 38, 261, 270), (270, 256, 33, 53), (43, 42, 265, 266), (22, 23, 251, 250), (25, 26, 254, 253), (39, 13, 245, 262), (42, 41, 264, 265), (256, 257, 34, 33), (21, 22, 250, 249), (26, 27, 255, 254), (13, 14, 246, 245), (41, 40, 263, 264), (46, 45, 268, 269), (257, 258, 35, 34), (27, 2, 243, 255), (14, 15, 247, 246), (40, 36, 259, 263), (45, 44, 267, 268), (24, 8, 244, 252), (249, 243, 2, 21), (15, 16, 248, 247), (1, 3, 128, 127), (133, 134, 11, 10), (28, 17, 136, 140), (135, 131, 7, 12), (4, 1, 127, 129), (18, 19, 138, 137), (31, 32, 144, 143), (134, 135, 12, 11), (9, 5, 130, 132), (20, 29, 141, 139), (52, 7, 131, 150), (29, 30, 142, 141), (132, 133, 10, 9), (19, 20, 139, 138), (140, 130, 5, 28), (0, 4, 129, 126), (150, 149, 51, 52), (17, 18, 137, 136), (30, 31, 143, 142), (89, 87, 54, 73), (92, 90, 60, 58), (108, 107, 91, 92), (77, 85, 56, 61), (86, 91, 59, 55), (93, 57, 94, 109), (102, 101, 64, 74), (76, 74, 64, 62), (87, 75, 63, 54), (83, 82, 68, 67), (81, 80, 70, 69), (58, 59, 96, 95), (79, 78, 72, 71), (92, 58, 95, 108), (1, 4, 90, 92), (30, 29, 82, 83), (20, 19, 80, 81), (3, 1, 92, 91), (17, 28, 89, 78), (5, 9, 75, 87), (4, 0, 93, 90), (29, 20, 81, 82), (9, 10, 76, 75), (12, 7, 85, 77), (19, 18, 79, 80), (6, 3, 91, 86), (28, 5, 87, 89), (31, 30, 83, 84), (11, 12, 77, 74), (10, 11, 74, 76), (18, 17, 78, 79), (124, 123, 107, 108), (109, 94, 118, 125), (98, 101, 113, 110), (104, 99, 111, 116), (76, 62, 99, 104), (107, 96, 59, 91), (109, 106, 90, 93), (77, 61, 98, 105), (61, 64, 101, 98), (103, 100, 63, 75), (104, 103, 75, 76), (106, 97, 60, 90), (62, 63, 100, 99), (57, 60, 97, 94), (67, 66, 211, 212), (73, 72, 217, 218), (220, 221, 80, 79), (105, 102, 74, 77), (221, 215, 70, 80), (114, 117, 110, 113), (115, 116, 111, 112), (117, 114, 102, 105), (114, 113, 101, 102), (116, 115, 103, 104), (115, 112, 100, 103), (105, 98, 110, 117), (99, 100, 112, 111), (122, 125, 118, 121), (123, 124, 119, 120), (108, 95, 119, 124), (95, 96, 120, 119), (122, 121, 97, 106), (94, 97, 121, 118), (123, 120, 96, 107), (125, 122, 106, 109), (173, 172, 148, 48), (174, 173, 48, 49), (175, 174, 49, 50), (176, 175, 50, 149), (149, 50, 51), (147, 146, 47), (177, 176, 149, 150), (166, 155, 130, 140), (150, 131, 157, 177), (160, 161, 135, 134), (139, 141, 167, 165), (171, 170, 146, 147), (127, 128, 152, 151), (129, 127, 151, 153), (142, 143, 169, 168), (158, 159, 133, 132), (138, 139, 165, 164), (132, 130, 155, 158), (136, 137, 163, 162), (159, 160, 134, 133), (140, 136, 162, 166), (141, 142, 168, 167), (161, 157, 131, 135), (137, 138, 164, 163), (172, 171, 147, 148), (161, 185, 177, 157), (185, 184, 176, 177), (184, 183, 175, 176), (183, 182, 174, 175), (182, 181, 173, 174), (181, 180, 172, 173), (180, 179, 171, 172), (179, 178, 170, 171), (155, 166, 202, 158), (166, 162, 201, 202), (162, 163, 200, 201), (163, 164, 199, 200), (164, 165, 198, 199), (165, 167, 197, 198), (167, 168, 196, 197), (168, 169, 195, 196), (158, 202, 193, 159), (202, 201, 192, 193), (201, 200, 191, 192), (200, 199, 190, 191), (199, 198, 189, 190), (198, 197, 188, 189), (197, 196, 187, 188), (196, 195, 186, 187), (159, 193, 210, 160), (193, 192, 209, 210), (192, 191, 208, 209), (191, 190, 207, 208), (190, 189, 206, 207), (189, 188, 205, 206), (188, 187, 204, 205), (187, 186, 203, 204), (160, 210, 185, 161), (210, 209, 184, 185), (209, 208, 183, 184), (208, 207, 182, 183), (207, 206, 181, 182), (206, 205, 180, 181), (205, 204, 179, 180), (204, 203, 178, 179), (57, 65, 38, 53), (60, 57, 53, 33), (55, 59, 35, 37), (269, 244, 8, 46), (36, 37, 260, 259), (258, 260, 37, 35), (44, 43, 266, 267), (146, 145, 6, 47), (3, 6, 145, 128), (126, 144, 32, 0), (93, 88, 65, 57), (88, 84, 66, 65), (32, 31, 84, 88), (0, 32, 88, 93), (170, 156, 145, 146), (194, 154, 144, 126), (126, 129, 153, 194), (143, 144, 154, 169), (128, 145, 156, 152), (178, 152, 156, 170), (169, 154, 194, 195), (195, 194, 153, 186), (186, 153, 151, 203), (203, 151, 152, 178), (226, 218, 234, 242), (212, 211, 227, 228), (222, 214, 230, 238), (240, 241, 225, 224), (81, 69, 214, 222), (89, 73, 218, 226), (224, 225, 84, 83), (79, 71, 216, 220), (69, 68, 213, 214), (226, 219, 78, 89), (223, 213, 68, 82), (71, 70, 215, 216), (225, 211, 66, 84), (219, 217, 72, 78), (222, 223, 82, 81), (83, 67, 212, 224), (240, 228, 227, 241), (238, 230, 229, 239), (242, 234, 233, 235), (236, 232, 231, 237), (220, 216, 232, 236), (214, 213, 229, 230), (238, 239, 223, 222), (242, 235, 219, 226), (216, 215, 231, 232), (236, 237, 221, 220), (239, 229, 213, 223), (218, 217, 233, 234), (241, 227, 211, 225), (235, 233, 217, 219), (224, 212, 228, 240), (237, 231, 215, 221), (244, 269, 294, 252), (269, 268, 293, 294), (268, 267, 292, 293), (267, 266, 291, 292), (266, 265, 290, 291), (265, 264, 289, 290), (264, 263, 288, 289), (263, 259, 287, 288), (249, 278, 255, 243), (278, 277, 254, 255), (277, 276, 253, 254), (276, 275, 248, 253), (275, 274, 247, 248), (274, 273, 246, 247), (273, 272, 245, 246), (272, 271, 262, 245), (271, 270, 261, 262), (250, 302, 278, 249), (302, 301, 277, 278), (301, 300, 276, 277), (300, 299, 275, 276), (299, 298, 274, 275), (298, 297, 273, 274), (297, 296, 272, 273), (296, 295, 271, 272), (252, 294, 286, 251), (294, 293, 285, 286), (293, 292, 284, 285), (292, 291, 283, 284), (291, 290, 282, 283), (290, 289, 281, 282), (289, 288, 280, 281), (288, 287, 279, 280), (251, 286, 302, 250), (286, 285, 301, 302), (285, 284, 300, 301), (284, 283, 299, 300), (283, 282, 298, 299), (282, 281, 297, 298), (281, 280, 296, 297), (280, 279, 295, 296), (259, 260, 258, 287), (295, 256, 270, 271), (287, 258, 257, 279), (279, 257, 256, 295)])
me_cube_005.polygons.foreach_set('material_index', [3, 3, 3, 3, 3, 3, 3, 3, 3, 3, 3, 3, 3, 3, 3, 3, 3, 3, 3, 3, 3, 3, 3, 3, 3, 3, 3, 3, 3, 3, 3, 3, 3, 3, 3, 3, 3, 3, 3, 3, 1, 1, 1, 1, 1, 1, 1, 1, 1, 1, 1, 1, 1, 1, 1, 1, 1, 1, 1, 2, 2, 0, 2, 2, 0, 0, 2, 2, 2, 2, 0, 2, 0, 3, 3, 3, 3, 3, 3, 3, 3, 3, 3, 3, 3, 3, 3, 3, 3, 3, 0, 0, 0, 0, 0, 0, 0, 0, 0, 0, 0, 0, 0, 0, 0, 0, 0, 0, 0, 4, 4, 0, 0, 0, 0, 0, 0, 4, 4, 0, 0, 0, 0, 0, 0, 1, 1, 1, 1, 1, 1, 1, 1, 1, 1, 1, 1, 1, 1, 1, 1, 1, 1, 1, 1, 1, 1, 1, 1, 1, 1, 1, 1, 1, 1, 1, 1, 1, 1, 1, 1, 1, 1, 1, 1, 1, 1, 1, 1, 1, 1, 1, 1, 1, 1, 1, 1, 1, 1, 1, 1, 1, 1, 1, 1, 1, 1, 1, 1, 1, 3, 3, 3, 3, 3, 3, 3, 1, 1, 1, 2, 2, 3, 3, 1, 1, 1, 1, 1, 1, 1, 1, 1, 1, 0, 0, 0, 0, 0, 0, 0, 0, 0, 0, 0, 0, 0, 0, 0, 0, 4, 4, 4, 4, 0, 0, 0, 0, 0, 0, 0, 0, 0, 0, 0, 0, 3, 3, 3, 3, 3, 3, 3, 3, 3, 3, 3, 3, 3, 3, 3, 3, 3, 3, 3, 3, 3, 3, 3, 3, 3, 3, 3, 3, 3, 3, 3, 3, 3, 3, 3, 3, 3, 3, 3, 3, 3, 3, 3, 3, 3])
me_cube_005.materials.append(mat_toyland_black)
me_cube_005.materials.append(mat_paint_red)
me_cube_005.materials.append(mat_toyland_cc)
me_cube_005.materials.append(mat_toyland_greylight)
me_cube_005.materials.append(mat_toyland_cc)
me_cube_005.use_remesh_preserve_volume = False
me_cube_005.use_remesh_preserve_attributes = False
me_cube_005.use_mirror_vertex_groups = False
me_cube_005.update()
me_cube_004 = bpy.data.meshes.new('Cube.004')
me_cube_004.from_pydata([(0.8, 1.0, 1.28), (0.4, 1.0, 1.28), (1.0, 1.0, 0.72), (1.0, -1.0, 0.72), (0.2, 1.0, 1.28), (0.6, 1.0, 1.28), (1.0, 1.0, 1.28), (1.0, -1.0, 1.28), (0.0, 1.0, 1.28), (0.0, 1.0, 0.72), (0.0, -1.0, 1.28), (0.0, -1.0, 0.72), (0.8, -1.0, 1.28), (0.6, -1.0, 1.28), (0.4, -1.0, 1.28), (0.2, -1.0, 1.28), (1.0, 0.4, 0.72), (1.0, 0.2, 0.72), (1.0, 0.0, 0.72), (1.0, -0.2, 0.72), (1.0, -0.6, 1.28), (1.0, -0.4, 1.28), (1.0, -0.2, 1.28), (1.0, 0.0, 1.28), (0.8, -1.0, 0.72), (0.6, -1.0, 0.72), (0.4, -1.0, 0.72), (0.2, -1.0, 0.72), (1.0, -0.4, 0.72), (1.0, -0.6, 0.72), (1.0, -0.8, 0.72), (1.0, -0.8, 1.28), (1.0, 0.2, 1.28), (1.0, 0.4, 1.28), (1.0, 0.6, 1.28), (1.0, 0.8, 1.28), (0.8, 1.0, 0.72), (0.6, 1.0, 0.72), (0.4, 1.0, 0.72), (0.2, 1.0, 0.72), (0.0, 0.6, 0.72), (0.0, 0.8, 0.72), (1.0, 0.8, 0.72), (1.0, 0.6, 0.72), (0.0, 0.4, 0.72), (0.0, 0.2, 0.72), (0.0, 0.0, 0.72), (0.0, -0.2, 0.72), (0.0, -0.4, 0.72), (0.0, -0.6, 0.72), (0.0, -0.8, 0.72), (0.0, 0.8, 1.28), (0.0, 0.6, 1.28), (0.0, 0.0, 1.28), (0.0, -0.2, 1.28), (0.0, -0.4, 1.28), (0.0, -0.6, 1.28), (0.0, -0.8, 1.28), (0.8, 0.8, 0.72), (0.8, 0.6, 0.72), (0.8, 0.4, 0.72), (0.8, 0.2, 0.72), (0.8, 0.0, 0.72), (0.8, -0.2, 0.72), (0.8, -0.4, 0.72), (0.8, -0.6, 0.72), (0.8, -0.8, 0.72), (0.4, 0.8, 0.72), (0.4, 0.6, 0.72), (0.4, 0.4, 0.72), (0.4, 0.2, 0.72), (0.4, 0.0, 0.72), (0.4, -0.2, 0.72), (0.4, -0.4, 0.72), (0.4, -0.6, 0.72), (0.4, -0.8, 0.72), (0.2, 0.8, 0.72), (0.2, 0.6, 0.72), (0.2, 0.4, 0.72), (0.2, 0.2, 0.72), (0.2, 0.0, 0.72), (0.2, -0.2, 0.72), (0.2, -0.4, 0.72), (0.2, -0.6, 0.72), (0.2, -0.8, 0.72), (0.6, 0.8, 0.72), (0.6, 0.6, 0.72), (0.6, 0.4, 0.72), (0.6, 0.2, 0.72), (0.6, 0.0, 0.72), (0.6, -0.2, 0.72), (0.6, -0.4, 0.72), (0.6, -0.6, 0.72), (0.6, -0.8, 0.72), (1.0, 1.0, 0.98), (1.0, -1.0, 0.98), (0.0, 1.0, 0.98), (0.0, -1.0, 0.98), (0.8, 1.0, 0.98), (0.4, 1.0, 0.98), (0.2, 1.0, 0.98), (0.6, 1.0, 0.98), (0.2, -1.0, 0.98), (0.6, -1.0, 0.98), (0.8, -1.0, 0.98), (0.4, -1.0, 0.98), (1.0, 0.8, 0.98), (1.0, 0.6, 0.98), (1.0, 0.4, 0.98), (1.0, 0.2, 0.98), (1.0, 0.0, 0.98), (1.0, -0.2, 0.98), (1.0, -0.4, 0.98), (1.0, -0.6, 0.98), (1.0, -0.8, 0.98), (0.4, -1.0, 1.2), (0.8, -1.0, 1.2), (0.6, -1.0, 1.2), (0.2, -1.0, 1.2), (1.0, -0.6, 1.2), (1.0, -0.4, 1.2), (1.0, -0.2, 1.2), (1.0, 0.0, 1.2), (1.0, 0.2, 1.2), (1.0, 0.4, 1.2), (1.0, 0.6, 1.2), (1.0, 0.8, 1.2), (0.0, -1.0, 1.2), (0.0, 1.0, 1.2), (1.0, -1.0, 1.2), (1.0, 1.0, 1.2), (1.0, -0.8, 1.2), (0.6, 1.0, 1.2), (0.2, 1.0, 1.2), (0.4, 1.0, 1.2), (0.8, 1.0, 1.2), (0.78, 1.0, 1.002), (0.38, 1.0, 1.002), (0.22, 1.0, 1.002), (0.62, 1.0, 1.002), (0.22, -1.0, 1.002), (0.62, -1.0, 1.002), (0.78, -1.0, 1.002), (0.38, -1.0, 1.002), (1.0, 0.58, 1.002), (1.0, 0.42, 1.002), (1.0, 0.18, 1.002), (1.0, 0.02, 1.002), (1.0, -0.22, 1.002), (1.0, -0.38, 1.002), (1.0, -0.62, 1.002), (1.0, -0.78, 1.002), (0.38, -1.0, 1.178), (0.78, -1.0, 1.178), (0.62, -1.0, 1.178), (0.22, -1.0, 1.178), (1.0, -0.62, 1.178), (1.0, -0.38, 1.178), (1.0, -0.22, 1.178), (1.0, 0.02, 1.178), (1.0, 0.18, 1.178), (1.0, 0.42, 1.178), (1.0, 0.58, 1.178), (1.0, -0.78, 1.178), (0.62, 1.0, 1.178), (0.22, 1.0, 1.178), (0.38, 1.0, 1.178), (0.78, 1.0, 1.178), (0.22, -0.992, 1.002), (0.62, -0.992, 1.002), (0.78, -0.992, 1.002), (0.38, -0.992, 1.002), (0.38, -0.992, 1.178), (0.78, -0.992, 1.178), (0.62, -0.992, 1.178), (0.22, -0.992, 1.178), (0.992, 0.58, 1.002), (0.992, 0.42, 1.002), (0.992, 0.18, 1.002), (0.992, 0.02, 1.002), (0.992, -0.22, 1.002), (0.992, -0.38, 1.002), (0.992, -0.62, 1.002), (0.992, -0.78, 1.002), (0.992, -0.62, 1.178), (0.992, -0.38, 1.178), (0.992, -0.22, 1.178), (0.992, 0.02, 1.178), (0.992, 0.18, 1.178), (0.992, 0.42, 1.178), (0.992, 0.58, 1.178), (0.992, -0.78, 1.178), (0.78, 0.992, 1.002), (0.38, 0.992, 1.002), (0.22, 0.992, 1.002), (0.62, 0.992, 1.002), (0.62, 0.992, 1.178), (0.22, 0.992, 1.178), (0.38, 0.992, 1.178), (0.78, 0.992, 1.178), (0.84, 1.04, 1.28), (0.4, 1.04, 1.28), (0.16, 1.04, 1.28), (0.6, 1.04, 1.28), (1.04, 1.04, 1.28), (1.04, -1.04, 1.28), (0.0, 1.04, 1.28), (0.0, -1.04, 1.28), (0.84, -1.04, 1.28), (0.6, -1.04, 1.28), (0.4, -1.04, 1.28), (0.16, -1.04, 1.28), (1.04, -0.64, 1.28), (1.04, -0.4, 1.28), (1.04, -0.2, 1.28), (1.04, -2.98e-08, 1.28), (1.04, -0.84, 1.28), (1.04, 0.2, 1.28), (1.04, 0.4, 1.28), (1.04, 0.64, 1.28), (1.04, 0.84, 1.28), (0.0, 0.84, 1.28), (0.0, 0.64, 1.28), (0.0, 0.4, 1.28), (0.0, 0.2, 1.28), (0.0, -0.64, 1.28), (0.0, -0.84, 1.28), (0.84, 1.04, 1.32), (0.4, 1.04, 1.32), (0.16, 1.04, 1.32), (0.6, 1.04, 1.32), (1.04, 1.04, 1.32), (1.04, -1.04, 1.32), (0.0, 1.04, 1.32), (0.0, -1.04, 1.32), (0.84, -1.04, 1.32), (0.6, -1.04, 1.32), (0.4, -1.04, 1.32), (0.16, -1.04, 1.32), (1.04, -0.64, 1.32), (1.04, -0.4, 1.32), (1.04, -0.2, 1.32), (1.04, -2.98e-08, 1.32), (1.04, -0.84, 1.32), (1.04, 0.2, 1.32), (1.04, 0.4, 1.32), (1.04, 0.64, 1.32), (1.04, 0.84, 1.32), (0.0, 0.84, 1.32), (0.0, 0.64, 1.32), (0.0, 0.4, 1.32), (0.0, 0.2, 1.32), (0.0, -2.98e-08, 1.32), (0.0, -0.2, 1.32), (0.0, -0.4, 1.32), (0.0, -0.64, 1.32), (0.0, -0.84, 1.32), (0.16, 0.84, 1.32), (0.16, 0.64, 1.32), (0.16, 0.4, 1.32), (0.16, 0.2, 1.32), (0.16, -2.98e-08, 1.32), (0.16, -0.2, 1.32), (0.16, -0.4, 1.32), (0.16, -0.64, 1.32), (0.16, -0.84, 1.32), (0.6, 0.84, 1.32), (0.6, 0.64, 1.32), (0.6, 0.4, 1.32), (0.6, 0.2, 1.32), (0.6, -2.98e-08, 1.32), (0.6, -0.2, 1.32), (0.6, -0.4, 1.32), (0.6, -0.64, 1.32), (0.6, -0.84, 1.32), (0.84, 0.84, 1.32), (0.84, 0.64, 1.32), (0.84, 0.4, 1.32), (0.84, 0.2, 1.32), (0.84, -2.98e-08, 1.32), (0.84, -0.2, 1.32), (0.84, -0.4, 1.32), (0.84, -0.64, 1.32), (0.84, -0.84, 1.32), (0.4, 0.84, 1.32), (0.4, 0.64, 1.32), (0.4, 0.4, 1.32), (0.4, 0.2, 1.32), (0.4, -2.98e-08, 1.32), (0.4, -0.2, 1.32), (0.4, -0.4, 1.32), (0.4, -0.64, 1.32), (0.4, -0.84, 1.32)], [], [(41, 9, 39, 76), (98, 94, 2, 36), (114, 95, 3, 30), (99, 101, 37, 38), (58, 36, 2, 42), (101, 98, 36, 37), (100, 99, 38, 39), (102, 97, 11, 27), (96, 100, 39, 9), (85, 37, 36, 58), (105, 102, 27, 26), (104, 103, 25, 24), (76, 39, 38, 67), (103, 105, 26, 25), (95, 104, 24, 3), (67, 38, 37, 85), (11, 50, 84, 27), (50, 49, 83, 84), (49, 48, 82, 83), (48, 47, 81, 82), (47, 46, 80, 81), (46, 45, 79, 80), (45, 44, 78, 79), (44, 40, 77, 78), (40, 41, 76, 77), (94, 106, 42, 2), (106, 107, 43, 42), (107, 108, 16, 43), (108, 109, 17, 16), (109, 110, 18, 17), (110, 111, 19, 18), (111, 112, 28, 19), (112, 113, 29, 28), (113, 114, 30, 29), (24, 66, 30, 3), (66, 65, 29, 30), (65, 64, 28, 29), (64, 63, 19, 28), (63, 62, 18, 19), (62, 61, 17, 18), (61, 60, 16, 17), (60, 59, 43, 16), (59, 58, 42, 43), (25, 93, 66, 24), (93, 92, 65, 66), (92, 91, 64, 65), (91, 90, 63, 64), (90, 89, 62, 63), (89, 88, 61, 62), (88, 87, 60, 61), (87, 86, 59, 60), (86, 85, 58, 59), (27, 84, 75, 26), (84, 83, 74, 75), (83, 82, 73, 74), (82, 81, 72, 73), (81, 80, 71, 72), (80, 79, 70, 71), (79, 78, 69, 70), (78, 77, 68, 69), (77, 76, 67, 68), (26, 75, 93, 25), (75, 74, 92, 93), (74, 73, 91, 92), (73, 72, 90, 91), (72, 71, 89, 90), (71, 70, 88, 89), (70, 69, 87, 88), (69, 68, 86, 87), (68, 67, 85, 86), (1, 4, 202, 201), (209, 210, 14, 13), (31, 20, 212, 216), (35, 6, 204, 220), (222, 221, 51, 52), (4, 8, 206, 202), (211, 207, 10, 15), (5, 1, 201, 203), (21, 22, 214, 213), (34, 35, 220, 219), (200, 204, 6, 0), (221, 206, 8, 51), (210, 211, 15, 14), (12, 7, 205, 208), (23, 32, 217, 215), (57, 10, 207, 226), (32, 33, 218, 217), (208, 209, 13, 12), (22, 23, 215, 214), (216, 205, 7, 31), (0, 5, 203, 200), (226, 225, 56, 57), (20, 21, 213, 212), (33, 34, 219, 218), (135, 130, 94, 98), (131, 129, 95, 114), (134, 132, 101, 99), (166, 165, 133, 134), (110, 109, 146, 147), (118, 127, 97, 102), (128, 133, 100, 96), (135, 98, 136, 167), (152, 143, 105, 115), (117, 115, 105, 103), (129, 116, 104, 95), (130, 126, 106, 94), (126, 125, 107, 106), (158, 148, 111, 121), (124, 123, 109, 108), (162, 144, 107, 125), (122, 121, 111, 110), (99, 100, 138, 137), (120, 119, 113, 112), (134, 99, 137, 166), (1, 5, 132, 134), (33, 32, 123, 124), (35, 34, 125, 126), (23, 22, 121, 122), (4, 1, 134, 133), (20, 31, 131, 119), (7, 12, 116, 129), (5, 0, 135, 132), (32, 23, 122, 123), (12, 13, 117, 116), (0, 6, 130, 135), (6, 35, 126, 130), (15, 10, 127, 118), (22, 21, 120, 121), (8, 4, 133, 128), (31, 7, 129, 131), (34, 33, 124, 125), (14, 15, 118, 115), (13, 14, 115, 117), (21, 20, 119, 120), (198, 197, 165, 166), (167, 136, 192, 199), (140, 143, 171, 168), (154, 141, 169, 174), (187, 188, 160, 159), (147, 146, 178, 179), (188, 178, 146, 160), (145, 144, 176, 177), (161, 162, 125, 124), (122, 110, 147, 159), (117, 103, 141, 154), (165, 138, 100, 133), (167, 164, 132, 135), (124, 108, 145, 161), (120, 112, 149, 157), (118, 102, 140, 155), (112, 111, 148, 149), (131, 114, 151, 163), (102, 105, 143, 140), (163, 156, 119, 131), (159, 160, 123, 122), (153, 142, 104, 116), (154, 153, 116, 117), (164, 139, 101, 132), (108, 107, 144, 145), (103, 104, 142, 141), (98, 101, 139, 136), (160, 146, 109, 123), (157, 158, 121, 120), (156, 150, 113, 119), (155, 152, 115, 118), (114, 113, 150, 151), (172, 175, 168, 171), (173, 174, 169, 170), (175, 172, 152, 155), (172, 171, 143, 152), (174, 173, 153, 154), (173, 170, 142, 153), (155, 140, 168, 175), (141, 142, 170, 169), (190, 189, 177, 176), (188, 187, 179, 178), (186, 185, 181, 180), (184, 191, 183, 182), (190, 176, 144, 162), (184, 182, 150, 156), (149, 148, 180, 181), (185, 186, 158, 157), (161, 145, 177, 189), (186, 180, 148, 158), (151, 150, 182, 183), (189, 190, 162, 161), (159, 147, 179, 187), (163, 151, 183, 191), (157, 149, 181, 185), (191, 184, 156, 163), (196, 199, 192, 195), (197, 198, 193, 194), (166, 137, 193, 198), (137, 138, 194, 193), (196, 195, 139, 164), (136, 139, 195, 192), (197, 194, 138, 165), (199, 196, 164, 167), (252, 251, 224, 53), (253, 252, 53, 54), (254, 253, 54, 55), (255, 254, 55, 225), (225, 55, 56), (223, 222, 52), (256, 255, 225, 226), (243, 232, 205, 216), (226, 207, 234, 256), (237, 238, 211, 210), (215, 217, 244, 242), (250, 249, 222, 223), (201, 202, 229, 228), (203, 201, 228, 230), (218, 219, 246, 245), (235, 236, 209, 208), (214, 215, 242, 241), (249, 248, 221, 222), (227, 231, 204, 200), (208, 205, 232, 235), (220, 204, 231, 247), (212, 213, 240, 239), (248, 233, 206, 221), (200, 203, 230, 227), (219, 220, 247, 246), (236, 237, 210, 209), (216, 212, 239, 243), (202, 206, 233, 229), (217, 218, 245, 244), (238, 234, 207, 211), (213, 214, 241, 240), (251, 250, 223, 224), (257, 229, 233, 248), (247, 231, 227, 275), (275, 227, 230, 266), (266, 230, 228, 284), (284, 228, 229, 257), (238, 265, 256, 234), (265, 264, 255, 256), (264, 263, 254, 255), (263, 262, 253, 254), (262, 261, 252, 253), (261, 260, 251, 252), (260, 259, 250, 251), (259, 258, 249, 250), (258, 257, 248, 249), (232, 243, 283, 235), (243, 239, 282, 283), (239, 240, 281, 282), (240, 241, 280, 281), (241, 242, 279, 280), (242, 244, 278, 279), (244, 245, 277, 278), (245, 246, 276, 277), (246, 247, 275, 276), (235, 283, 274, 236), (283, 282, 273, 274), (282, 281, 272, 273), (281, 280, 271, 272), (280, 279, 270, 271), (279, 278, 269, 270), (278, 277, 268, 269), (277, 276, 267, 268), (276, 275, 266, 267), (236, 274, 292, 237), (274, 273, 291, 292), (273, 272, 290, 291), (272, 271, 289, 290), (271, 270, 288, 289), (270, 269, 287, 288), (269, 268, 286, 287), (268, 267, 285, 286), (267, 266, 284, 285), (237, 292, 265, 238), (292, 291, 264, 265), (291, 290, 263, 264), (290, 289, 262, 263), (289, 288, 261, 262), (288, 287, 260, 261), (287, 286, 259, 260), (286, 285, 258, 259), (285, 284, 257, 258)])
me_cube_004.polygons.foreach_set('material_index', [3, 3, 3, 3, 3, 3, 3, 3, 3, 3, 3, 3, 3, 3, 3, 3, 3, 3, 3, 3, 3, 3, 3, 3, 3, 3, 3, 3, 3, 3, 3, 3, 3, 3, 3, 3, 3, 3, 3, 3, 3, 3, 3, 3, 3, 3, 3, 3, 3, 3, 3, 3, 3, 3, 3, 3, 3, 3, 3, 3, 3, 3, 3, 3, 3, 3, 3, 3, 3, 3, 1, 1, 1, 1, 1, 1, 1, 1, 1, 1, 1, 1, 1, 1, 1, 1, 1, 1, 1, 1, 1, 1, 1, 1, 2, 2, 2, 0, 0, 2, 2, 0, 0, 2, 2, 2, 2, 0, 2, 0, 2, 0, 2, 0, 3, 3, 3, 3, 3, 3, 3, 3, 3, 3, 3, 3, 3, 3, 3, 3, 3, 3, 3, 3, 0, 0, 0, 0, 0, 0, 0, 0, 0, 0, 0, 0, 0, 0, 0, 0, 0, 0, 0, 0, 0, 0, 0, 0, 0, 0, 0, 0, 0, 0, 0, 0, 4, 4, 0, 0, 0, 0, 0, 0, 4, 4, 4, 4, 0, 0, 0, 0, 0, 0, 0, 0, 0, 0, 0, 0, 4, 4, 0, 0, 0, 0, 0, 0, 1, 1, 1, 1, 1, 1, 1, 1, 1, 1, 1, 1, 1, 1, 1, 1, 1, 1, 1, 1, 1, 1, 1, 1, 1, 1, 1, 1, 1, 1, 1, 1, 1, 1, 1, 1, 1, 1, 1, 1, 1, 1, 1, 1, 1, 1, 1, 1, 1, 1, 1, 1, 1, 1, 1, 1, 1, 1, 1, 1, 1, 1, 1, 1, 1, 1, 1, 1, 1, 1, 1, 1, 1, 1, 1, 1, 1, 1, 1, 1, 1, 1])
me_cube_004.materials.append(mat_toyland_black)
me_cube_004.materials.append(mat_toyland_red)
me_cube_004.materials.append(mat_toyland_cc)
me_cube_004.materials.append(mat_toyland_greylight)
me_cube_004.materials.append(mat_toyland_cc)
me_cube_004.use_remesh_preserve_volume = False
me_cube_004.use_remesh_preserve_attributes = False
me_cube_004.use_mirror_vertex_groups = False
me_cube_004.update()
me_cube_003 = bpy.data.meshes.new('Cube.003')
me_cube_003.from_pydata([(0.0, 0.6, 0.2), (0.4, 0.4, 0.2), (0.4, 0.7, 0.2), (0.4, -0.2, 0.2), (0.4, -1.49e-08, 0.2), (0.0, -0.9, 0.2), (0.2, -0.7, 0.2), (0.14, 0.6, 0.2), (0.14, 0.7, 0.2), (0.0, 0.56, 0.2), (0.18, 0.56, 0.2), (0.36, 0.4, 0.18), (0.18, 0.66, 0.2), (0.18, 0.66, 0.18), (0.18, 0.56, 0.18), (0.36, 0.4, 0.2), (0.36, 0.66, 0.2), (1.252e-09, 0.56, 0.18), (0.36, -1.49e-08, 0.2), (0.36, -0.2, 0.2), (0.0, -0.85, 0.2), (0.18, -0.68, 0.2), (0.36, 0.66, 0.18), (0.36, -1.49e-08, 0.18), (0.36, -0.2, 0.18), (1.252e-09, -0.85, 0.18), (0.18, -0.68, 0.18), (0.4, -0.19, 0.2), (0.36, -0.19, 0.2), (0.36, -0.19, 0.18)], [], [(10, 9, 0, 7), (14, 13, 22, 11, 23, 29, 24, 26, 25, 17), (18, 15, 1, 4), (14, 17, 9, 10), (15, 16, 2, 1), (21, 20, 5, 6), (21, 19, 3, 6), (12, 10, 7, 8), (12, 16, 2, 8), (28, 19, 3, 27), (13, 14, 10, 12), (12, 16, 22, 13), (26, 24, 19, 21), (11, 22, 16, 15), (28, 19, 24, 29), (21, 20, 25, 26), (23, 11, 15, 18), (18, 28, 27, 4), (18, 28, 29, 23)])
_k = {(0, 7): 1.0, (2, 8): 1.0, (3, 27): 1.0, (3, 6): 1.0, (1, 2): 1.0, (1, 4): 1.0, (5, 6): 1.0, (7, 8): 1.0, (9, 10): 1.0, (0, 9): 1.0, (7, 10): 1.0, (25, 26): 1.0, (24, 26): 1.0, (8, 12): 1.0, (17, 25): 1.0, (11, 23): 1.0, (11, 22): 1.0, (14, 17): 1.0, (15, 16): 1.0, (15, 18): 1.0, (2, 16): 1.0, (19, 21): 1.0, (20, 21): 1.0, (5, 20): 1.0, (10, 12): 1.0, (12, 16): 1.0, (19, 28): 1.0, (13, 14): 1.0, (13, 22): 1.0, (24, 29): 1.0, (9, 17): 1.0, (10, 14): 1.0, (20, 25): 1.0, (12, 13): 1.0, (16, 22): 1.0, (4, 27): 1.0, (18, 28): 1.0, (23, 29): 1.0}
me_cube_003.attributes.new('crease_edge', 'FLOAT', 'EDGE').data.foreach_set('value', [_k.get((min(e.vertices), max(e.vertices)), 0.0) for e in me_cube_003.edges])
me_cube_003.materials.append(mat_toyland_greylight)
me_cube_003.use_remesh_preserve_volume = False
me_cube_003.use_remesh_preserve_attributes = False
me_cube_003.use_mirror_vertex_groups = False
me_cube_003.update()
me_cube_002 = bpy.data.meshes.new('Cube.002')
me_cube_002.from_pydata([(0.0, 0.6, 0.2), (0.0, 0.6, -2.235e-08), (0.3, 0.7, -2.235e-08), (0.3, -0.2, -2.235e-08), (0.3, 0.4, -2.235e-08), (0.4, 0.4, 0.2), (0.4, 0.7, 0.2), (0.4, -0.2, 0.2), (0.3, -1.49e-08, -2.235e-08), (0.4, -1.49e-08, 0.2), (0.0, -0.9, 0.2), (0.0, -0.7, -2.235e-08), (0.1, 0.7, -2.235e-08), (0.2, -0.7, 0.2), (0.14, 0.6, 0.2), (0.1, 0.6, -2.235e-08), (0.14, 0.7, 0.2), (0.1, -0.6, -2.235e-08), (0.43, -0.2, 0.25), (0.0, -0.97, 0.25), (0.23, -0.7, 0.25), (0.0, -0.935, 0.225), (0.215, -0.7, 0.225), (0.415, -0.2, 0.225), (0.389, 0.4, 0.178), (0.389, 0.7, 0.178), (0.389, -0.2, 0.178), (0.0, -0.878, 0.178), (0.0, 0.6, 0.178), (0.1356, 0.7, 0.178), (0.189, -0.689, 0.178), (0.1356, 0.6, 0.178), (0.389, -1.49e-08, 0.178), (0.4, -0.19, 0.2), (0.3, -0.19, -2.235e-08), (0.389, -0.19, 0.178)], [], [(29, 25, 2, 12), (35, 26, 3, 34), (30, 27, 11, 17), (25, 24, 4, 2), (31, 15, 1, 28), (29, 12, 15, 31), (26, 30, 17, 3), (24, 32, 8, 4), (22, 21, 10, 13), (22, 23, 18, 20), (20, 19, 21, 22), (13, 7, 23, 22), (16, 6, 25, 29), (33, 7, 26, 35), (13, 10, 27, 30), (6, 5, 24, 25), (14, 31, 28, 0), (16, 29, 31, 14), (7, 13, 30, 26), (5, 9, 32, 24), (32, 35, 34, 8), (9, 33, 35, 32)])
me_cube_002.polygons.foreach_set('use_smooth', [True] * 22)
me_cube_002.polygons.foreach_set('material_index', [0, 0, 0, 0, 0, 0, 0, 0, 1, 2, 2, 1, 2, 2, 0, 2, 2, 2, 0, 2, 0, 2])
_k = {(12, 15): 1.0, (0, 14): 1.0, (6, 16): 1.0, (2, 25): 1.0, (7, 33): 1.0, (2, 4): 1.0, (4, 8): 1.0, (3, 17): 1.0, (3, 34): 1.0, (2, 12): 1.0, (5, 6): 1.0, (5, 9): 1.0, (11, 27): 1.0, (1, 28): 1.0, (12, 29): 1.0, (11, 17): 1.0, (14, 16): 1.0, (1, 15): 1.0, (14, 31): 1.0, (18, 20): 1.0, (19, 20): 1.0, (10, 21): 1.0, (18, 23): 1.0, (19, 21): 1.0, (7, 23): 1.0, (6, 25): 1.0, (10, 27): 1.0, (0, 28): 1.0, (16, 29): 1.0, (15, 31): 1.0, (9, 33): 1.0, (8, 34): 1.0}
me_cube_002.attributes.new('crease_edge', 'FLOAT', 'EDGE').data.foreach_set('value', [_k.get((min(e.vertices), max(e.vertices)), 0.0) for e in me_cube_002.edges])
me_cube_002.materials.append(mat_toyland_cc)
me_cube_002.materials.append(mat_toyland_red)
me_cube_002.materials.append(mat_toyland_greylight)
me_cube_002.use_remesh_preserve_volume = False
me_cube_002.use_remesh_preserve_attributes = False
me_cube_002.use_mirror_vertex_groups = False
me_cube_002.update()

# ---- objects
ob_rotationcontrol = bpy.data.objects.new('RotationControl', None)
ob_cameratarget = bpy.data.objects.new('CameraTarget', None)
ob_camera = bpy.data.objects.new('Camera', cam_camera)
ob_lamp = bpy.data.objects.new('Lamp', light_lamp)
ob_cube_014 = bpy.data.objects.new('Cube.014', me_cube_012)
ob_cube_013 = bpy.data.objects.new('Cube.013', me_cube_012)
ob_cube_015 = bpy.data.objects.new('Cube.015', me_cube_011)
ob_cube_012 = bpy.data.objects.new('Cube.012', me_cube_010)
ob_cube_010 = bpy.data.objects.new('Cube.010', me_cube_009)
ob_cube_007 = bpy.data.objects.new('Cube.007', me_cube_007)
ob_cube_006 = bpy.data.objects.new('Cube.006', me_cube_006)
ob_cube_005 = bpy.data.objects.new('Cube.005', me_cube_005)
ob_cube_004 = bpy.data.objects.new('Cube.004', me_cube_004)
ob_cube_003 = bpy.data.objects.new('Cube.003', me_cube_004)
ob_cube_001 = bpy.data.objects.new('Cube.001', me_cube_003)
ob_cube = bpy.data.objects.new('Cube', me_cube_002)
ob_lamp_001 = bpy.data.objects.new('Lamp.001', light_lamp_001)

# ---- transforms, parenting, visibility, modifiers, constraints
ob_rotationcontrol.location = (0.0, 0.0, 0.0)
ob_rotationcontrol.rotation_euler = (0.0, 0.0, -20.42)
ob_rotationcontrol.empty_image_offset = (0.0, 0.0)
ob_rotationcontrol.lineart.crease_threshold = 0.0
ob_cameratarget.parent = ob_rotationcontrol
ob_cameratarget.location = (0.0, 0.0, 0.4085)
ob_cameratarget.empty_image_offset = (0.0, 0.0)
ob_cameratarget.lineart.crease_threshold = 0.0
ob_camera.parent = ob_cameratarget
ob_camera.location = (1.0, 1.0, 0.817)
ob_camera.rotation_euler = (1.109, 0.01082, 0.8149)
ob_camera.lock_rotations_4d = False
ob_camera.empty_display_type = 'ARROWS'
ob_camera.color = (0.0, 0.0, 0.0, 0.0)
ob_camera.display_type = 'WIRE'
ob_camera.lineart.crease_threshold = 0.0
_c = ob_camera.constraints.new('TRACK_TO'); _c.name = 'TrackTo'
_c.target = ob_cameratarget
ob_lamp.parent = ob_rotationcontrol
ob_lamp.location = (-1.0, 2.0, 0.8)
ob_lamp.lock_rotations_4d = False
ob_lamp.empty_display_type = 'ARROWS'
ob_lamp.color = (0.0, 0.0, 0.0, 0.0)
ob_lamp.lineart.crease_threshold = 0.0
_c = ob_lamp.constraints.new('TRACK_TO'); _c.name = 'TrackTo'
_c.target = ob_rotationcontrol
ob_cube_014.location = (-5.0, 1.07, 0.12)
ob_cube_014.rotation_euler = (0.0, 0.0, -1.571)
ob_cube_014.scale = (0.25, 0.25, 0.25)
ob_cube_014.lineart.crease_threshold = 0.0
_m = ob_cube_014.modifiers.new('Mirror', 'MIRROR')
ob_cube_013.location = (-5.0, 1.07, -0.03)
ob_cube_013.rotation_euler = (0.0, 0.0, -1.571)
ob_cube_013.scale = (0.25, 0.25, 0.25)
ob_cube_013.lineart.crease_threshold = 0.0
_m = ob_cube_013.modifiers.new('Mirror', 'MIRROR')
ob_cube_015.location = (-4.975, 1.07, 0.26)
ob_cube_015.rotation_euler = (0.0, 0.0, -1.571)
ob_cube_015.scale = (0.25, 0.25, 0.25)
ob_cube_015.lineart.crease_threshold = 0.0
_m = ob_cube_015.modifiers.new('Mirror', 'MIRROR')
ob_cube_012.location = (-5.0, 0.1, 0.0)
ob_cube_012.lineart.crease_threshold = 0.0
_m = ob_cube_012.modifiers.new('Mirror', 'MIRROR')
_m = ob_cube_012.modifiers.new('Subsurf', 'SUBSURF')
_m.uv_smooth = 'PRESERVE_CORNERS'
_m.quality = 2
_m.show_only_control_edges = False
_m = ob_cube_012.modifiers.new('Solidify', 'SOLIDIFY')
_m.nonmanifold_thickness_mode = 'FIXED'
_m.nonmanifold_merge_threshold = 0.0003
_m = ob_cube_012.modifiers.new('EdgeSplit', 'EDGE_SPLIT')
ob_cube_010.location = (-5.0, 0.1, 0.0)
ob_cube_010.lineart.crease_threshold = 0.0
_m = ob_cube_010.modifiers.new('Mirror', 'MIRROR')
_m = ob_cube_010.modifiers.new('Subsurf', 'SUBSURF')
_m.uv_smooth = 'PRESERVE_CORNERS'
_m.quality = 2
_m.show_only_control_edges = False
ob_cube_007.location = (0.0, 0.39, -0.03)
ob_cube_007.scale = (0.25, 0.25, 0.25)
ob_cube_007.lineart.crease_threshold = 0.0
_m = ob_cube_007.modifiers.new('Mirror', 'MIRROR')
ob_cube_006.location = (0.025, -0.03, 0.18)
ob_cube_006.rotation_euler = (0.0, 0.0, -1.571)
ob_cube_006.scale = (0.25, 0.25, 0.25)
ob_cube_006.lineart.crease_threshold = 0.0
_m = ob_cube_006.modifiers.new('Mirror', 'MIRROR')
ob_cube_005.location = (0.025, -0.23, 0.06)
ob_cube_005.rotation_euler = (0.0, 0.0, -1.571)
ob_cube_005.scale = (0.25, 0.25, 0.25)
ob_cube_005.lineart.crease_threshold = 0.0
ob_cube_004.location = (0.0, 0.02, 0.09)
ob_cube_004.scale = (0.25, 0.25, 0.25)
ob_cube_004.lineart.crease_threshold = 0.0
_m = ob_cube_004.modifiers.new('Mirror', 'MIRROR')
ob_cube_003.location = (0.0, -0.1, -0.03)
ob_cube_003.scale = (0.25, 0.25, 0.25)
ob_cube_003.lineart.crease_threshold = 0.0
_m = ob_cube_003.modifiers.new('Mirror', 'MIRROR')
ob_cube_001.location = (0.0, 0.1, 0.0)
ob_cube_001.lineart.crease_threshold = 0.0
_m = ob_cube_001.modifiers.new('Mirror', 'MIRROR')
_m = ob_cube_001.modifiers.new('Subsurf', 'SUBSURF')
_m.uv_smooth = 'PRESERVE_CORNERS'
_m.quality = 2
_m.show_only_control_edges = False
ob_cube.location = (0.0, 0.1, 0.0)
ob_cube.lineart.crease_threshold = 0.0
_m = ob_cube.modifiers.new('Mirror', 'MIRROR')
_m = ob_cube.modifiers.new('Subsurf', 'SUBSURF')
_m.uv_smooth = 'PRESERVE_CORNERS'
_m.quality = 2
_m.show_only_control_edges = False
_m = ob_cube.modifiers.new('Solidify', 'SOLIDIFY')
_m.nonmanifold_thickness_mode = 'FIXED'
_m.nonmanifold_merge_threshold = 0.0003
_m = ob_cube.modifiers.new('EdgeSplit', 'EDGE_SPLIT')
ob_lamp_001.parent = ob_rotationcontrol
ob_lamp_001.location = (-1.0, 2.0, 4.0)
ob_lamp_001.lock_rotations_4d = False
ob_lamp_001.empty_display_type = 'ARROWS'
ob_lamp_001.color = (0.0, 0.0, 0.0, 0.0)
ob_lamp_001.lineart.crease_threshold = 0.0
_c = ob_lamp_001.constraints.new('TRACK_TO'); _c.name = 'TrackTo'
_c.target = ob_rotationcontrol

# ---- collection membership
col_collection_1.objects.link(ob_rotationcontrol)
col_collection_1.objects.link(ob_cameratarget)
col_collection_1.objects.link(ob_camera)
col_collection_1.objects.link(ob_lamp)
col_collection_2.objects.link(ob_cube_014)
col_collection_2.objects.link(ob_cube_013)
col_collection_2.objects.link(ob_cube_015)
col_collection_2.objects.link(ob_cube_012)
col_collection_2.objects.link(ob_cube_010)
col_collection_2.objects.link(ob_cube_007)
col_collection_2.objects.link(ob_cube_006)
col_collection_2.objects.link(ob_cube_005)
col_collection_2.objects.link(ob_cube_004)
col_collection_2.objects.link(ob_cube_003)
col_collection_2.objects.link(ob_cube_001)
col_collection_2.objects.link(ob_cube)
col_collection_2.objects.link(ob_lamp_001)

# ---- scene / render settings (as saved in the file)
scene.camera = ob_camera
scene.frame_start = 1; scene.frame_end = 16; scene.frame_set(1)
scene.render.engine = 'BLENDER_EEVEE_NEXT'
scene.render.image_settings.compression = 90
scene.render.resolution_x = 384
scene.render.resolution_y = 384
scene.render.dither_intensity = 0.0
scene.render.bake_margin = 2
scene.render.bake_bias = 0.0
scene.cycles.use_denoising = False
scene.cycles.samples = 10
scene.cycles.sampling_pattern = 'TABULATED_SOBOL'
scene.cycles.light_sampling_threshold = 0.0
scene.cycles.use_adaptive_sampling = False
scene.cycles.use_light_tree = False
scene.cycles.blur_glossy = 0.0
scene.cycles.volume_bounces = 1
scene.cycles.pixel_filter_type = 'GAUSSIAN'
scene.cycles.sample_clamp_indirect = 0.0
scene.view_settings.view_transform = 'Standard'
bpy.context.view_layer.update()

